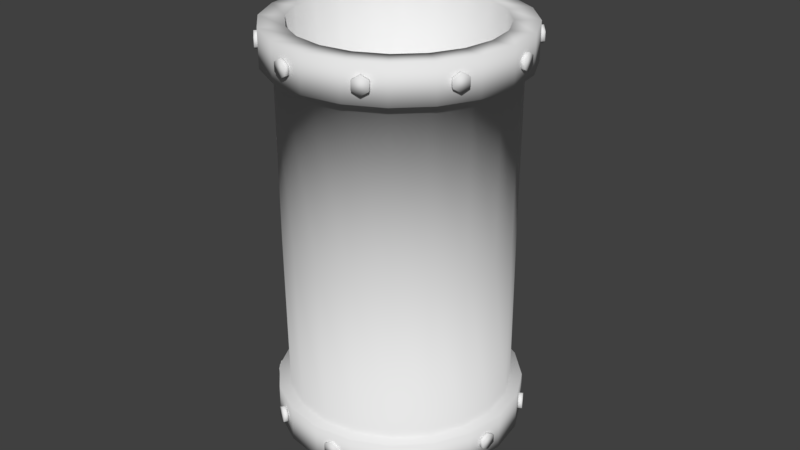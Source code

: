# Source: Pipe2.blend  (saved by Blender 2.78.0; exported with 4.5.12 LTS)
import bpy
from mathutils import Matrix  # noqa: F401  (used for matrix-valued properties, if any)

bpy.ops.wm.read_factory_settings(use_empty=True)
scene = bpy.context.scene
scene.name = 'Scene'

# ---- collections
col_collection_1 = bpy.data.collections.new('Collection 1'); scene.collection.children.link(col_collection_1)

# ---- world
world_world = bpy.data.worlds.new('World'); scene.world = world_world
world_world.color = (0.05088, 0.05088, 0.05088)
world_world.use_sun_shadow = False
world_world.sun_shadow_jitter_overblur = 0.0
world_world.cycles.sampling_method = 'MANUAL'

# ---- meshes
me_circle_000 = bpy.data.meshes.new('Circle.000')
me_circle_000.from_pydata([(5.646, 19.5, 11.73), (11.49, 19.5, 6.102), (6.255, 19.5, 12.98), (9.979, 19.5, 10.38), (1.91, 19.5, 14.3), (-6.924, 19.5, 12.73), (-14.47, 19.5, 1.924), (-12.9, 19.5, -6.91), (-6.435, 19.5, -13.13), (10.37, 19.5, -10.14), (12.97, 19.5, -6.421), (14.29, 19.5, -2.075), (12.72, 19.5, 6.758), (-2.631, 23.78, 14.22), (-13.15, 23.78, 6.269), (-14.47, 23.78, 1.924), (-14.38, 23.78, -2.617), (-12.9, 23.78, -6.91), (-10.16, 23.78, -10.53), (-6.435, 23.78, -13.13), (-2.089, 23.78, -14.45), (2.452, 23.78, -14.37), (10.37, 23.78, -10.14), (-2.388, 19.5, 12.85), (-6.268, 19.5, 11.5), (-11.89, 19.5, 5.66), (-13.09, 19.5, 1.732), (-13.01, 19.5, -2.374), (-11.67, 19.5, -6.254), (-9.193, 19.5, -9.53), (-5.826, 19.5, -11.88), (-1.898, 19.5, -13.07), (2.208, 19.5, -13.0), (9.364, 19.5, -9.179), (-2.631, 19.5, 14.22), (-10.55, 19.5, 9.993), (-13.15, 19.5, 6.269), (-14.38, 19.5, -2.617), (-10.16, 19.5, -10.53), (-2.089, 19.5, -14.45), (2.452, 19.5, -14.37), (6.744, 19.5, -12.88), (14.2, 19.5, 2.466), (9.013, -0.03149, 9.378), (9.013, 19.5, 9.378), (5.646, -0.03149, 11.73), (1.718, -0.03149, 12.92), (1.718, 19.5, 12.92), (6.255, 23.78, 12.98), (9.979, 23.78, 10.38), (1.91, 23.78, 14.3), (-6.924, 23.78, 12.73), (-10.55, 23.78, 9.993), (6.744, 23.78, -12.88), (12.97, 23.78, -6.421), (14.29, 23.78, -2.075), (14.2, 23.78, 2.466), (12.72, 23.78, 6.758), (5.024, 23.77, 10.45), (-2.138, 23.77, 11.44), (-8.519, 23.77, 8.04), (-11.68, 23.77, 1.536), (-10.41, 23.77, -5.584), (-8.206, 23.77, -8.505), (-1.702, 23.77, -11.67), (5.419, 23.77, -10.4), (11.5, 23.77, -1.688), (8.026, 23.77, 8.353), (1.522, 23.77, 11.51), (-5.598, 23.77, 10.25), (-10.61, 23.77, 5.038), (-11.61, 23.77, -2.124), (-5.204, 23.77, -10.6), (1.959, 23.77, -11.6), (8.339, 23.77, -8.192), (10.43, 23.77, -5.19), (11.43, 23.77, 1.973), (10.23, 23.77, 5.433), (5.024, -0.101, 10.45), (8.026, -0.101, 8.353), (1.522, -0.101, 11.51), (-2.138, -0.101, 11.44), (-5.598, -0.101, 10.25), (-8.519, -0.101, 8.04), (-10.61, -0.101, 5.038), (-11.68, -0.101, 1.536), (-11.61, -0.101, -2.124), (-10.41, -0.101, -5.584), (-8.206, -0.101, -8.505), (-5.204, -0.101, -10.6), (-1.702, -0.101, -11.67), (1.959, -0.101, -11.6), (5.419, -0.101, -10.4), (8.339, -0.101, -8.192), (10.43, -0.101, -5.19), (11.5, -0.101, -1.688), (11.43, -0.101, 1.973), (10.23, -0.101, 5.433), (-2.388, -0.03149, 12.85), (-6.268, -0.03149, 11.5), (-9.544, -0.03149, 9.027), (-9.544, 19.5, 9.027), (-11.89, -0.03149, 5.66), (-13.09, -0.03149, 1.732), (-13.01, -0.03149, -2.374), (-11.67, -0.03149, -6.254), (-9.193, -0.03149, -9.53), (-5.826, -0.03149, -11.88), (-1.898, -0.03149, -13.07), (2.208, -0.03149, -13.0), (6.088, -0.03149, -11.65), (6.088, 19.5, -11.65), (9.364, -0.03149, -9.179), (11.71, -0.03149, -5.812), (11.71, 19.5, -5.812), (12.91, -0.03149, -1.884), (12.91, 19.5, -1.884), (12.83, -0.03149, 2.222), (12.83, 19.5, 2.222), (11.49, -0.03149, 6.102), (-13.63, 22.64, -5.019), (-13.34, 22.14, -5.837), (-13.34, 21.14, -5.837), (-13.63, 20.64, -5.019), (-13.92, 21.14, -4.202), (-13.92, 22.14, -4.202), (-13.82, 22.14, -6.004), (-14.11, 22.64, -5.186), (-13.82, 21.14, -6.004), (-14.11, 20.64, -5.186), (-14.39, 21.14, -4.369), (-14.39, 22.14, -4.369), (8.139, 22.64, 11.41), (7.417, 22.14, 11.89), (7.417, 21.14, 11.89), (8.139, 20.64, 11.41), (8.86, 21.14, 10.93), (8.86, 22.14, 10.93), (7.698, 22.14, 12.31), (8.419, 22.64, 11.83), (7.698, 21.14, 12.31), (8.419, 20.64, 11.83), (9.141, 21.14, 11.35), (9.141, 22.14, 11.35), (13.49, 22.64, 4.775), (13.25, 22.14, 5.606), (13.25, 21.14, 5.606), (13.49, 20.64, 4.775), (13.74, 21.14, 3.944), (13.74, 22.14, 3.944), (13.74, 22.14, 5.749), (13.98, 22.64, 4.918), (13.74, 21.14, 5.749), (13.98, 20.64, 4.918), (14.23, 21.14, 4.087), (14.23, 22.14, 4.087), (13.74, 22.64, -4.493), (13.98, 22.14, -3.661), (13.98, 21.14, -3.661), (13.74, 20.64, -4.493), (13.5, 21.14, -5.325), (13.5, 22.14, -5.325), (14.47, 22.14, -3.802), (14.23, 22.64, -4.634), (14.47, 21.14, -3.802), (14.23, 20.64, -4.634), (13.99, 21.14, -5.466), (13.99, 22.14, -5.466), (8.697, 22.64, -11.47), (9.362, 22.14, -10.92), (9.362, 21.14, -10.92), (8.697, 20.64, -11.47), (8.033, 21.14, -12.03), (8.033, 22.14, -12.03), (9.687, 22.14, -11.31), (9.022, 22.64, -11.86), (9.687, 21.14, -11.31), (9.022, 20.64, -11.86), (8.358, 21.14, -12.42), (8.358, 22.14, -12.42), (0.8568, 22.64, -14.34), (1.723, 22.14, -14.32), (1.723, 21.14, -14.32), (0.8568, 20.64, -14.34), (-0.008998, 21.14, -14.37), (-0.008998, 22.14, -14.37), (1.735, 22.14, -14.83), (0.8694, 22.64, -14.85), (1.735, 21.14, -14.83), (0.8694, 20.64, -14.85), (0.003603, 21.14, -14.87), (0.003603, 22.14, -14.87), (-8.233, 22.64, -11.98), (-7.509, 22.14, -12.45), (-7.509, 21.14, -12.45), (-8.233, 20.64, -11.98), (-8.958, 21.14, -11.5), (-8.958, 22.14, -11.5), (-7.787, 22.14, -12.88), (-8.511, 22.64, -12.4), (-7.787, 21.14, -12.88), (-8.511, 20.64, -12.4), (-9.236, 21.14, -11.93), (-9.236, 22.14, -11.93), (-13.79, 22.64, 4.127), (-14.0, 22.14, 3.286), (-14.0, 21.14, 3.286), (-13.79, 20.64, 4.127), (-13.58, 21.14, 4.967), (-13.58, 22.14, 4.967), (-14.49, 22.14, 3.408), (-14.28, 22.64, 4.249), (-14.49, 21.14, 3.408), (-14.28, 20.64, 4.249), (-14.07, 21.14, 5.089), (-14.07, 22.14, 5.089), (-8.841, 22.64, 11.22), (-9.522, 22.14, 10.69), (-9.522, 21.14, 10.69), (-8.841, 20.64, 11.22), (-8.159, 21.14, 11.76), (-8.159, 22.14, 11.76), (-9.835, 22.14, 11.09), (-9.153, 22.64, 11.62), (-9.835, 21.14, 11.09), (-9.153, 20.64, 11.62), (-8.472, 21.14, 12.16), (-8.472, 22.14, 12.16), (-0.402, 22.64, 14.51), (-1.268, 22.14, 14.51), (-1.268, 21.14, 14.51), (-0.402, 20.64, 14.51), (0.464, 21.14, 14.51), (0.464, 22.14, 14.51), (-1.268, 22.14, 15.01), (-0.402, 22.64, 15.01), (-1.268, 21.14, 15.01), (-0.402, 20.64, 15.01), (0.464, 21.14, 15.01), (0.464, 22.14, 15.01), (-11.51, -19.5, -6.085), (-5.663, -19.5, -11.71), (-12.73, -19.5, -6.741), (-9.996, -19.5, -10.36), (-14.22, -19.5, -2.448), (-12.98, -19.5, 6.438), (-2.469, -19.5, 14.39), (6.418, -19.5, 13.15), (12.88, -19.5, 6.927), (10.53, -19.5, -9.976), (6.906, -19.5, -12.71), (2.614, -19.5, -14.2), (-6.272, -19.5, -12.96), (-14.31, -23.78, 2.093), (-6.761, -23.78, 12.9), (-2.469, -23.78, 14.39), (2.072, -23.78, 14.47), (6.418, -23.78, 13.15), (10.14, -23.78, 10.55), (12.88, -23.78, 6.927), (14.37, -23.78, 2.635), (14.45, -23.78, -1.906), (10.53, -23.78, -9.976), (-12.93, -19.5, 1.901), (-11.73, -19.5, 5.829), (-6.105, -19.5, 11.67), (-2.225, -19.5, 13.01), (1.88, -19.5, 13.09), (5.809, -19.5, 11.9), (9.176, -19.5, 9.547), (11.65, -19.5, 6.271), (12.99, -19.5, 2.391), (13.07, -19.5, -1.715), (9.526, -19.5, -9.01), (-14.31, -19.5, 2.093), (-10.38, -19.5, 10.16), (-6.761, -19.5, 12.9), (2.072, -19.5, 14.47), (10.14, -19.5, 10.55), (14.37, -19.5, 2.634), (14.45, -19.5, -1.907), (13.13, -19.5, -6.252), (-1.927, -19.5, -14.29), (-9.03, -19.5, -9.361), (-12.85, -19.5, -2.205), (-12.73, -23.78, -6.741), (-9.996, -23.78, -10.36), (-14.22, -23.78, -2.448), (-12.98, -23.78, 6.438), (-10.38, -23.78, 10.16), (13.13, -23.78, -6.252), (6.906, -23.78, -12.71), (2.614, -23.78, -14.2), (-1.927, -23.78, -14.29), (-6.272, -23.78, -12.96), (-10.25, -23.77, -5.415), (-11.52, -23.77, 1.705), (-8.356, -23.77, 8.209), (-1.976, -23.77, 11.61), (5.187, -23.77, 10.62), (8.189, -23.77, 8.522), (11.59, -23.77, 2.142), (10.6, -23.77, -5.021), (2.121, -23.77, -11.43), (-8.044, -23.77, -8.336), (-11.45, -23.77, -1.955), (-10.45, -23.77, 5.207), (-5.436, -23.77, 10.42), (1.685, -23.77, 11.68), (10.4, -23.77, 5.602), (11.66, -23.77, -1.519), (8.502, -23.77, -8.023), (5.581, -23.77, -10.23), (-1.539, -23.77, -11.5), (-5.042, -23.77, -10.43), (-9.381, -19.5, 9.196), (11.88, -19.5, -5.643), (6.251, -19.5, -11.49), (2.37, -19.5, -12.83), (-1.735, -19.5, -12.91), (4.501, -22.64, 13.81), (5.329, -22.14, 13.56), (5.329, -21.14, 13.56), (4.501, -20.64, 13.81), (3.673, -21.14, 14.06), (3.673, -22.14, 14.06), (5.478, -22.14, 14.04), (4.65, -22.64, 14.3), (5.478, -21.14, 14.04), (4.65, -20.64, 14.3), (3.822, -21.14, 14.55), (3.822, -22.14, 14.55), (-11.09, -22.64, -8.564), (-11.6, -22.14, -7.861), (-11.6, -21.14, -7.861), (-11.09, -20.64, -8.564), (-10.59, -21.14, -9.266), (-10.59, -22.14, -9.266), (-12.01, -22.14, -8.158), (-11.5, -22.64, -8.86), (-12.01, -21.14, -8.158), (-11.5, -20.64, -8.86), (-11.0, -21.14, -9.563), (-11.0, -22.14, -9.563), (-4.262, -22.64, -13.66), (-5.101, -22.14, -13.45), (-5.101, -21.14, -13.45), (-4.262, -20.64, -13.66), (-3.422, -21.14, -13.88), (-3.422, -22.14, -13.88), (-5.226, -22.14, -13.94), (-4.386, -22.64, -14.16), (-5.226, -21.14, -13.94), (-4.386, -20.64, -14.16), (-3.546, -21.14, -14.37), (-3.546, -22.14, -14.37), (5.01, -22.64, -13.56), (4.187, -22.14, -13.83), (4.187, -21.14, -13.83), (5.009, -20.64, -13.56), (5.832, -21.14, -13.29), (5.832, -22.14, -13.29), (4.346, -22.14, -14.31), (5.169, -22.64, -14.04), (4.346, -21.14, -14.31), (5.169, -20.64, -14.04), (5.991, -21.14, -13.77), (5.991, -22.14, -13.77), (11.79, -22.64, -8.257), (11.26, -22.14, -8.942), (11.26, -21.14, -8.942), (11.79, -20.64, -8.257), (12.32, -21.14, -7.572), (12.32, -22.14, -7.572), (11.66, -22.14, -9.252), (12.19, -22.64, -8.567), (11.66, -21.14, -9.253), (12.19, -20.64, -8.567), (12.72, -21.14, -7.882), (12.72, -22.14, -7.882), (14.37, -22.64, -0.3137), (14.38, -22.14, -1.18), (14.38, -21.14, -1.18), (14.37, -20.64, -0.3137), (14.36, -21.14, 0.5522), (14.36, -22.14, 0.5523), (14.88, -22.14, -1.173), (14.87, -22.64, -0.3071), (14.88, -21.14, -1.173), (14.87, -20.64, -0.3071), (14.86, -21.14, 0.5588), (14.86, -22.14, 0.5588), (11.66, -22.64, 8.681), (12.16, -22.14, 7.974), (12.16, -21.14, 7.974), (11.66, -20.64, 8.681), (11.16, -21.14, 9.387), (11.16, -22.14, 9.387), (12.57, -22.14, 8.268), (12.07, -22.64, 8.974), (12.57, -21.14, 8.268), (12.07, -20.64, 8.974), (11.57, -21.14, 9.68), (11.57, -22.14, 9.68), (-4.644, -22.64, 13.63), (-3.812, -22.14, 13.87), (-3.812, -21.14, 13.87), (-4.645, -20.64, 13.63), (-5.477, -21.14, 13.39), (-5.477, -22.14, 13.39), (-3.953, -22.14, 14.35), (-4.785, -22.64, 14.11), (-3.953, -21.14, 14.35), (-4.785, -20.64, 14.11), (-5.617, -21.14, 13.87), (-5.617, -22.14, 13.87), (-11.55, -22.64, 8.411), (-11.04, -22.14, 9.112), (-11.04, -21.14, 9.112), (-11.55, -20.64, 8.41), (-12.06, -21.14, 7.709), (-12.06, -22.14, 7.709), (-11.45, -22.14, 9.409), (-11.96, -22.64, 8.708), (-11.45, -21.14, 9.409), (-11.96, -20.64, 8.708), (-12.47, -21.14, 8.006), (-12.47, -22.14, 8.006), (-14.51, -22.64, -0.146), (-14.54, -22.14, 0.7194), (-14.54, -21.14, 0.7193), (-14.51, -20.64, -0.1461), (-14.48, -21.14, -1.011), (-14.48, -22.14, -1.011), (-15.05, -22.14, 0.7002), (-15.02, -22.64, -0.1652), (-15.05, -21.14, 0.7002), (-15.02, -20.64, -0.1652), (-14.98, -21.14, -1.031), (-14.98, -22.14, -1.031)], [], [(41, 40, 21, 53), (44, 1, 12, 3), (23, 47, 4, 34), (0, 44, 3, 2), (1, 118, 42, 12), (47, 0, 2, 4), (6, 36, 14, 15), (9, 41, 53, 22), (37, 6, 15, 16), (2, 3, 49, 48), (10, 9, 22, 54), (7, 37, 16, 17), (4, 2, 48, 50), (11, 10, 54, 55), (38, 7, 17, 18), (34, 4, 50, 13), (42, 11, 55, 56), (8, 38, 18, 19), (5, 34, 13, 51), (12, 42, 56, 57), (39, 8, 19, 20), (35, 5, 51, 52), (3, 12, 57, 49), (40, 39, 20, 21), (36, 35, 52, 14), (101, 24, 5, 35), (29, 28, 7, 38), (33, 111, 41, 9), (27, 26, 6, 37), (32, 31, 39, 40), (118, 116, 11, 42), (25, 101, 35, 36), (30, 29, 38, 8), (114, 33, 9, 10), (24, 23, 34, 5), (28, 27, 37, 7), (111, 32, 40, 41), (26, 25, 36, 6), (31, 30, 8, 39), (116, 114, 10, 11), (43, 44, 0, 45), (45, 0, 47, 46), (46, 47, 23, 98), (119, 1, 44, 43), (56, 55, 66, 76), (19, 18, 63, 72), (51, 13, 59, 69), (57, 56, 76, 77), (20, 19, 72, 64), (52, 51, 69, 60), (49, 57, 77, 67), (21, 20, 64, 73), (14, 52, 60, 70), (53, 21, 73, 65), (15, 14, 70, 61), (22, 53, 65, 74), (16, 15, 61, 71), (48, 49, 67, 58), (54, 22, 74, 75), (17, 16, 71, 62), (50, 48, 58, 68), (55, 54, 75, 66), (18, 17, 62, 63), (13, 50, 68, 59), (74, 65, 92, 93), (71, 61, 85, 86), (58, 67, 79, 78), (75, 74, 93, 94), (62, 71, 86, 87), (68, 58, 78, 80), (66, 75, 94, 95), (63, 62, 87, 88), (59, 68, 80, 81), (76, 66, 95, 96), (72, 63, 88, 89), (69, 59, 81, 82), (77, 76, 96, 97), (64, 72, 89, 90), (60, 69, 82, 83), (67, 77, 97, 79), (73, 64, 90, 91), (70, 60, 83, 84), (65, 73, 91, 92), (61, 70, 84, 85), (98, 23, 24, 99), (99, 24, 101, 100), (100, 101, 25, 102), (102, 25, 26, 103), (103, 26, 27, 104), (104, 27, 28, 105), (105, 28, 29, 106), (106, 29, 30, 107), (107, 30, 31, 108), (108, 31, 32, 109), (109, 32, 111, 110), (110, 111, 33, 112), (112, 33, 114, 113), (113, 114, 116, 115), (115, 116, 118, 117), (117, 118, 1, 119), (121, 120, 125, 124, 123, 122), (126, 128, 129, 130, 131, 127), (125, 120, 127, 131), (123, 124, 130, 129), (121, 122, 128, 126), (124, 125, 131, 130), (122, 123, 129, 128), (120, 121, 126, 127), (133, 132, 137, 136, 135, 134), (138, 140, 141, 142, 143, 139), (137, 132, 139, 143), (135, 136, 142, 141), (133, 134, 140, 138), (136, 137, 143, 142), (134, 135, 141, 140), (132, 133, 138, 139), (145, 144, 149, 148, 147, 146), (150, 152, 153, 154, 155, 151), (149, 144, 151, 155), (147, 148, 154, 153), (145, 146, 152, 150), (148, 149, 155, 154), (146, 147, 153, 152), (144, 145, 150, 151), (157, 156, 161, 160, 159, 158), (162, 164, 165, 166, 167, 163), (161, 156, 163, 167), (159, 160, 166, 165), (157, 158, 164, 162), (160, 161, 167, 166), (158, 159, 165, 164), (156, 157, 162, 163), (169, 168, 173, 172, 171, 170), (174, 176, 177, 178, 179, 175), (173, 168, 175, 179), (171, 172, 178, 177), (169, 170, 176, 174), (172, 173, 179, 178), (170, 171, 177, 176), (168, 169, 174, 175), (181, 180, 185, 184, 183, 182), (186, 188, 189, 190, 191, 187), (185, 180, 187, 191), (183, 184, 190, 189), (181, 182, 188, 186), (184, 185, 191, 190), (182, 183, 189, 188), (180, 181, 186, 187), (193, 192, 197, 196, 195, 194), (198, 200, 201, 202, 203, 199), (197, 192, 199, 203), (195, 196, 202, 201), (193, 194, 200, 198), (196, 197, 203, 202), (194, 195, 201, 200), (192, 193, 198, 199), (205, 204, 209, 208, 207, 206), (210, 212, 213, 214, 215, 211), (209, 204, 211, 215), (207, 208, 214, 213), (205, 206, 212, 210), (208, 209, 215, 214), (206, 207, 213, 212), (204, 205, 210, 211), (217, 216, 221, 220, 219, 218), (222, 224, 225, 226, 227, 223), (221, 216, 223, 227), (219, 220, 226, 225), (217, 218, 224, 222), (220, 221, 227, 226), (218, 219, 225, 224), (216, 217, 222, 223), (229, 228, 233, 232, 231, 230), (234, 236, 237, 238, 239, 235), (233, 228, 235, 239), (231, 232, 238, 237), (229, 230, 236, 234), (232, 233, 239, 238), (230, 231, 237, 236), (228, 229, 234, 235), (281, 280, 261, 290), (283, 241, 252, 243), (263, 284, 244, 274), (240, 283, 243, 242), (241, 319, 282, 252), (284, 240, 242, 244), (246, 276, 254, 255), (249, 281, 290, 262), (277, 246, 255, 256), (242, 243, 286, 285), (250, 249, 262, 291), (247, 277, 256, 257), (244, 242, 285, 287), (251, 250, 291, 292), (278, 247, 257, 258), (274, 244, 287, 253), (282, 251, 292, 293), (248, 278, 258, 259), (245, 274, 253, 288), (252, 282, 293, 294), (279, 248, 259, 260), (275, 245, 288, 289), (243, 252, 294, 286), (280, 279, 260, 261), (276, 275, 289, 254), (315, 264, 245, 275), (269, 268, 247, 278), (273, 316, 281, 249), (267, 266, 246, 277), (272, 271, 279, 280), (319, 318, 251, 282), (265, 315, 275, 276), (270, 269, 278, 248), (317, 273, 249, 250), (264, 263, 274, 245), (268, 267, 277, 247), (316, 272, 280, 281), (266, 265, 276, 246), (271, 270, 248, 279), (318, 317, 250, 251), (106, 283, 240, 105), (105, 240, 284, 104), (104, 284, 263, 103), (107, 241, 283, 106), (293, 292, 303, 313), (259, 258, 300, 309), (288, 253, 296, 306), (294, 293, 313, 314), (260, 259, 309, 301), (289, 288, 306, 297), (286, 294, 314, 304), (261, 260, 301, 310), (254, 289, 297, 307), (290, 261, 310, 302), (255, 254, 307, 298), (262, 290, 302, 311), (256, 255, 298, 308), (285, 286, 304, 295), (291, 262, 311, 312), (257, 256, 308, 299), (287, 285, 295, 305), (292, 291, 312, 303), (258, 257, 299, 300), (253, 287, 305, 296), (311, 302, 94, 93), (308, 298, 81, 80), (295, 304, 88, 87), (312, 311, 93, 92), (299, 308, 80, 78), (305, 295, 87, 86), (303, 312, 92, 91), (300, 299, 78, 79), (296, 305, 86, 85), (313, 303, 91, 90), (309, 300, 79, 97), (306, 296, 85, 84), (314, 313, 90, 89), (301, 309, 97, 96), (297, 306, 84, 83), (304, 314, 89, 88), (310, 301, 96, 95), (307, 297, 83, 82), (302, 310, 95, 94), (298, 307, 82, 81), (103, 263, 264, 102), (102, 264, 315, 100), (100, 315, 265, 99), (99, 265, 266, 98), (98, 266, 267, 46), (46, 267, 268, 45), (45, 268, 269, 43), (43, 269, 270, 119), (119, 270, 271, 117), (117, 271, 272, 115), (115, 272, 316, 113), (113, 316, 273, 112), (112, 273, 317, 110), (110, 317, 318, 109), (109, 318, 319, 108), (108, 319, 241, 107), (321, 320, 325, 324, 323, 322), (326, 328, 329, 330, 331, 327), (325, 320, 327, 331), (323, 324, 330, 329), (321, 322, 328, 326), (324, 325, 331, 330), (322, 323, 329, 328), (320, 321, 326, 327), (333, 332, 337, 336, 335, 334), (338, 340, 341, 342, 343, 339), (337, 332, 339, 343), (335, 336, 342, 341), (333, 334, 340, 338), (336, 337, 343, 342), (334, 335, 341, 340), (332, 333, 338, 339), (345, 344, 349, 348, 347, 346), (350, 352, 353, 354, 355, 351), (349, 344, 351, 355), (347, 348, 354, 353), (345, 346, 352, 350), (348, 349, 355, 354), (346, 347, 353, 352), (344, 345, 350, 351), (357, 356, 361, 360, 359, 358), (362, 364, 365, 366, 367, 363), (361, 356, 363, 367), (359, 360, 366, 365), (357, 358, 364, 362), (360, 361, 367, 366), (358, 359, 365, 364), (356, 357, 362, 363), (369, 368, 373, 372, 371, 370), (374, 376, 377, 378, 379, 375), (373, 368, 375, 379), (371, 372, 378, 377), (369, 370, 376, 374), (372, 373, 379, 378), (370, 371, 377, 376), (368, 369, 374, 375), (381, 380, 385, 384, 383, 382), (386, 388, 389, 390, 391, 387), (385, 380, 387, 391), (383, 384, 390, 389), (381, 382, 388, 386), (384, 385, 391, 390), (382, 383, 389, 388), (380, 381, 386, 387), (393, 392, 397, 396, 395, 394), (398, 400, 401, 402, 403, 399), (397, 392, 399, 403), (395, 396, 402, 401), (393, 394, 400, 398), (396, 397, 403, 402), (394, 395, 401, 400), (392, 393, 398, 399), (405, 404, 409, 408, 407, 406), (410, 412, 413, 414, 415, 411), (409, 404, 411, 415), (407, 408, 414, 413), (405, 406, 412, 410), (408, 409, 415, 414), (406, 407, 413, 412), (404, 405, 410, 411), (417, 416, 421, 420, 419, 418), (422, 424, 425, 426, 427, 423), (421, 416, 423, 427), (419, 420, 426, 425), (417, 418, 424, 422), (420, 421, 427, 426), (418, 419, 425, 424), (416, 417, 422, 423), (429, 428, 433, 432, 431, 430), (434, 436, 437, 438, 439, 435), (433, 428, 435, 439), (431, 432, 438, 437), (429, 430, 436, 434), (432, 433, 439, 438), (430, 431, 437, 436), (428, 429, 434, 435)])
me_circle_000.polygons.foreach_set('use_smooth', [True] * 360)
_ca = me_circle_000.color_attributes.new('Col', 'BYTE_COLOR', 'CORNER')
_ca.data.foreach_set('color', [0.2159, 0.01444, 0.01096, 1.0, 0.2159, 0.01444, 0.01096, 1.0, 0.2159, 0.01444, 0.01096, 1.0, 0.2159, 0.01444, 0.01096, 1.0, 0.2159, 0.01444, 0.01096, 1.0, 0.2159, 0.01444, 0.01096, 1.0, 0.2159, 0.01444, 0.01096, 1.0, 0.2159, 0.01444, 0.01096, 1.0, 0.2159, 0.01444, 0.01096, 1.0, 0.2159, 0.01444, 0.01096, 1.0, 0.2159, 0.01444, 0.01096, 1.0, 0.2159, 0.01444, 0.01096, 1.0, 0.2159, 0.01444, 0.01096, 1.0, 0.2159, 0.01444, 0.01096, 1.0, 0.2159, 0.01444, 0.01096, 1.0, 0.2159, 0.01444, 0.01096, 1.0, 0.2159, 0.01444, 0.01096, 1.0, 0.2159, 0.01444, 0.01096, 1.0, 0.2159, 0.01444, 0.01096, 1.0, 0.2159, 0.01444, 0.01096, 1.0, 0.2159, 0.01444, 0.01096, 1.0, 0.2159, 0.01444, 0.01096, 1.0, 0.2159, 0.01444, 0.01096, 1.0, 0.2159, 0.01444, 0.01096, 1.0, 0.2159, 0.01444, 0.01096, 1.0, 0.2159, 0.01444, 0.01096, 1.0, 0.2159, 0.01444, 0.01096, 1.0, 0.2159, 0.01444, 0.01096, 1.0, 0.2159, 0.01444, 0.01096, 1.0, 0.2159, 0.01444, 0.01096, 1.0, 0.2159, 0.01444, 0.01096, 1.0, 0.2159, 0.01444, 0.01096, 1.0, 0.2159, 0.01444, 0.01096, 1.0, 0.2159, 0.01444, 0.01096, 1.0, 0.2159, 0.01444, 0.01096, 1.0, 0.2159, 0.01444, 0.01096, 1.0, 0.2159, 0.01444, 0.01096, 1.0, 0.2159, 0.01444, 0.01096, 1.0, 0.2159, 0.01444, 0.01096, 1.0, 0.2159, 0.01444, 0.01096, 1.0, 0.2159, 0.01444, 0.01096, 1.0, 0.2159, 0.01444, 0.01096, 1.0, 0.2159, 0.01444, 0.01096, 1.0, 0.2159, 0.01444, 0.01096, 1.0, 0.2159, 0.01444, 0.01096, 1.0, 0.2159, 0.01444, 0.01096, 1.0, 0.2159, 0.01444, 0.01096, 1.0, 0.2159, 0.01444, 0.01096, 1.0, 0.2159, 0.01444, 0.01096, 1.0, 0.2159, 0.01444, 0.01096, 1.0, 0.2159, 0.01444, 0.01096, 1.0, 0.2159, 0.01444, 0.01096, 1.0, 0.2159, 0.01444, 0.01096, 1.0, 0.2159, 0.01444, 0.01096, 1.0, 0.2159, 0.01444, 0.01096, 1.0, 0.2159, 0.01444, 0.01096, 1.0, 0.2159, 0.01444, 0.01096, 1.0, 0.2159, 0.01444, 0.01096, 1.0, 0.2159, 0.01444, 0.01096, 1.0, 0.2159, 0.01444, 0.01096, 1.0, 0.2159, 0.01444, 0.01096, 1.0, 0.2159, 0.01444, 0.01096, 1.0, 0.2159, 0.01444, 0.01096, 1.0, 0.2159, 0.01444, 0.01096, 1.0, 0.2159, 0.01444, 0.01096, 1.0, 0.2159, 0.01444, 0.01096, 1.0, 0.2159, 0.01444, 0.01096, 1.0, 0.2159, 0.01444, 0.01096, 1.0, 0.2159, 0.01444, 0.01096, 1.0, 0.2159, 0.01444, 0.01096, 1.0, 0.2159, 0.01444, 0.01096, 1.0, 0.2159, 0.01444, 0.01096, 1.0, 0.2159, 0.01444, 0.01096, 1.0, 0.2159, 0.01444, 0.01096, 1.0, 0.2159, 0.01444, 0.01096, 1.0, 0.2159, 0.01444, 0.01096, 1.0, 0.2159, 0.01444, 0.01096, 1.0, 0.2159, 0.01444, 0.01096, 1.0, 0.2159, 0.01444, 0.01096, 1.0, 0.2159, 0.01444, 0.01096, 1.0, 0.2159, 0.01444, 0.01096, 1.0, 0.2159, 0.01444, 0.01096, 1.0, 0.2159, 0.01444, 0.01096, 1.0, 0.2159, 0.01444, 0.01096, 1.0, 0.2159, 0.01444, 0.01096, 1.0, 0.2159, 0.01444, 0.01096, 1.0, 0.2159, 0.01444, 0.01096, 1.0, 0.2159, 0.01444, 0.01096, 1.0, 0.2159, 0.01444, 0.01096, 1.0, 0.2159, 0.01444, 0.01096, 1.0, 0.2159, 0.01444, 0.01096, 1.0, 0.2159, 0.01444, 0.01096, 1.0, 0.2086, 0.01521, 0.01229, 1.0, 0.2159, 0.01444, 0.01096, 1.0, 0.2159, 0.01444, 0.01096, 1.0, 0.2159, 0.01444, 0.01096, 1.0, 0.2159, 0.01444, 0.01096, 1.0, 0.2159, 0.01444, 0.01096, 1.0, 0.2159, 0.01444, 0.01096, 1.0, 0.2159, 0.01444, 0.01096, 1.0, 0.2159, 0.01444, 0.01096, 1.0, 0.2159, 0.01444, 0.01096, 1.0, 0.2159, 0.01444, 0.01096, 1.0, 0.2159, 0.01444, 0.01096, 1.0, 0.2159, 0.01444, 0.01096, 1.0, 0.2159, 0.01444, 0.01096, 1.0, 0.2159, 0.01444, 0.01096, 1.0, 0.2159, 0.01444, 0.01096, 1.0, 0.2159, 0.01444, 0.01096, 1.0, 0.2159, 0.01444, 0.01096, 1.0, 0.2159, 0.01444, 0.01096, 1.0, 0.2159, 0.01444, 0.01096, 1.0, 0.2159, 0.01444, 0.01096, 1.0, 0.2159, 0.01444, 0.01096, 1.0, 0.2159, 0.01444, 0.01096, 1.0, 0.2159, 0.01444, 0.01096, 1.0, 0.2159, 0.01444, 0.01096, 1.0, 0.2159, 0.01444, 0.01096, 1.0, 0.2159, 0.01444, 0.01096, 1.0, 0.2159, 0.01444, 0.01096, 1.0, 0.2159, 0.01444, 0.01096, 1.0, 0.2159, 0.01444, 0.01096, 1.0, 0.2159, 0.01444, 0.01096, 1.0, 0.2159, 0.01444, 0.01096, 1.0, 0.2159, 0.01444, 0.01096, 1.0, 0.2159, 0.01444, 0.01096, 1.0, 0.2159, 0.01444, 0.01096, 1.0, 0.2159, 0.01444, 0.01096, 1.0, 0.2159, 0.01444, 0.01096, 1.0, 0.2159, 0.01444, 0.01096, 1.0, 0.2159, 0.01444, 0.01096, 1.0, 0.2159, 0.01444, 0.01096, 1.0, 0.2159, 0.01444, 0.01096, 1.0, 0.2159, 0.01444, 0.01096, 1.0, 0.2159, 0.01444, 0.01096, 1.0, 0.2159, 0.01444, 0.01096, 1.0, 0.2159, 0.01444, 0.01096, 1.0, 0.2159, 0.01444, 0.01096, 1.0, 0.2159, 0.01444, 0.01096, 1.0, 0.2159, 0.01444, 0.01096, 1.0, 0.2159, 0.01444, 0.01096, 1.0, 0.2159, 0.01444, 0.01096, 1.0, 0.2159, 0.01444, 0.01096, 1.0, 0.2159, 0.01444, 0.01096, 1.0, 0.2159, 0.01444, 0.01096, 1.0, 0.2159, 0.01444, 0.01096, 1.0, 0.2159, 0.01444, 0.01096, 1.0, 0.2159, 0.01444, 0.01096, 1.0, 0.2159, 0.01444, 0.01096, 1.0, 0.2159, 0.01444, 0.01096, 1.0, 0.2159, 0.01444, 0.01096, 1.0, 0.2159, 0.01444, 0.01096, 1.0, 0.2159, 0.01444, 0.01096, 1.0, 0.2159, 0.01444, 0.01096, 1.0, 0.2159, 0.01444, 0.01096, 1.0, 0.2159, 0.01444, 0.01096, 1.0, 0.2159, 0.01444, 0.01096, 1.0, 0.2159, 0.01444, 0.01096, 1.0, 0.2159, 0.01444, 0.01096, 1.0, 0.2159, 0.01444, 0.01096, 1.0, 0.1022, 0.1095, 0.1329, 1.0, 0.1022, 0.1095, 0.1329, 1.0, 0.1022, 0.1095, 0.1329, 1.0, 0.1022, 0.1095, 0.1329, 1.0, 0.1022, 0.1095, 0.1329, 1.0, 0.1022, 0.1095, 0.1329, 1.0, 0.1022, 0.1095, 0.1329, 1.0, 0.1022, 0.1095, 0.1329, 1.0, 0.1022, 0.1095, 0.1329, 1.0, 0.1022, 0.1095, 0.1329, 1.0, 0.1022, 0.1095, 0.1329, 1.0, 0.1022, 0.1095, 0.1329, 1.0, 0.1022, 0.1095, 0.1329, 1.0, 0.1022, 0.1095, 0.1329, 1.0, 0.1022, 0.1095, 0.1329, 1.0, 0.1022, 0.1095, 0.1329, 1.0, 0.06125, 0.06663, 0.08866, 1.0, 0.06125, 0.06663, 0.08866, 1.0, 0.06125, 0.06663, 0.08866, 1.0, 0.06125, 0.06663, 0.08866, 1.0, 0.06125, 0.06663, 0.08866, 1.0, 0.06125, 0.06663, 0.08866, 1.0, 0.06125, 0.06663, 0.08866, 1.0, 0.06125, 0.06663, 0.08866, 1.0, 0.06125, 0.06663, 0.08866, 1.0, 0.06125, 0.06663, 0.08866, 1.0, 0.06125, 0.06663, 0.08866, 1.0, 0.06125, 0.06663, 0.08866, 1.0, 0.06125, 0.06663, 0.08866, 1.0, 0.06125, 0.06663, 0.08866, 1.0, 0.06125, 0.06663, 0.08866, 1.0, 0.06125, 0.06663, 0.08866, 1.0, 0.06125, 0.06663, 0.08866, 1.0, 0.06125, 0.06663, 0.08866, 1.0, 0.06125, 0.06663, 0.08866, 1.0, 0.06125, 0.06663, 0.08866, 1.0, 0.06125, 0.06663, 0.08866, 1.0, 0.06125, 0.06663, 0.08866, 1.0, 0.06125, 0.06663, 0.08866, 1.0, 0.06125, 0.06663, 0.08866, 1.0, 0.06125, 0.06663, 0.08866, 1.0, 0.06125, 0.06663, 0.08866, 1.0, 0.06125, 0.06663, 0.08866, 1.0, 0.06125, 0.06663, 0.08866, 1.0, 0.06125, 0.06663, 0.08866, 1.0, 0.06125, 0.06663, 0.08866, 1.0, 0.06125, 0.06663, 0.08866, 1.0, 0.06125, 0.06663, 0.08866, 1.0, 0.06125, 0.06663, 0.08866, 1.0, 0.06125, 0.06663, 0.08866, 1.0, 0.06125, 0.06663, 0.08866, 1.0, 0.06125, 0.06663, 0.08866, 1.0, 0.06125, 0.06663, 0.08866, 1.0, 0.06125, 0.06663, 0.08866, 1.0, 0.06125, 0.06663, 0.08866, 1.0, 0.06125, 0.06663, 0.08866, 1.0, 0.06125, 0.06663, 0.08866, 1.0, 0.06125, 0.06663, 0.08866, 1.0, 0.06125, 0.06663, 0.08866, 1.0, 0.06125, 0.06663, 0.08866, 1.0, 0.06125, 0.06663, 0.08866, 1.0, 0.06125, 0.06663, 0.08866, 1.0, 0.06125, 0.06663, 0.08866, 1.0, 0.06125, 0.06663, 0.08866, 1.0, 0.06125, 0.06663, 0.08866, 1.0, 0.06125, 0.06663, 0.08866, 1.0, 0.06125, 0.06663, 0.08866, 1.0, 0.06125, 0.06663, 0.08866, 1.0, 0.06125, 0.06663, 0.08866, 1.0, 0.06125, 0.06663, 0.08866, 1.0, 0.06125, 0.06663, 0.08866, 1.0, 0.06125, 0.06663, 0.08866, 1.0, 0.06125, 0.06663, 0.08866, 1.0, 0.06125, 0.06663, 0.08866, 1.0, 0.06125, 0.06663, 0.08866, 1.0, 0.06125, 0.06663, 0.08866, 1.0, 0.06125, 0.06663, 0.08866, 1.0, 0.06125, 0.06663, 0.08866, 1.0, 0.06125, 0.06663, 0.08866, 1.0, 0.06125, 0.06663, 0.08866, 1.0, 0.06125, 0.06663, 0.08866, 1.0, 0.06125, 0.06663, 0.08866, 1.0, 0.06125, 0.06663, 0.08866, 1.0, 0.06125, 0.06663, 0.08866, 1.0, 0.06125, 0.06663, 0.08866, 1.0, 0.06125, 0.06663, 0.08866, 1.0, 0.06125, 0.06663, 0.08866, 1.0, 0.06125, 0.06663, 0.08866, 1.0, 0.06125, 0.06663, 0.08866, 1.0, 0.06125, 0.06663, 0.08866, 1.0, 0.06125, 0.06663, 0.08866, 1.0, 0.06125, 0.06663, 0.08866, 1.0, 0.06125, 0.06663, 0.08866, 1.0, 0.06125, 0.06663, 0.08866, 1.0, 0.06125, 0.06663, 0.08866, 1.0, 0.06125, 0.06663, 0.08866, 1.0, 0.2542, 0.2705, 0.3325, 1.0, 0.2542, 0.2705, 0.3325, 1.0, 0.2542, 0.2705, 0.3325, 1.0, 0.2542, 0.2705, 0.3325, 1.0, 0.2542, 0.2705, 0.3325, 1.0, 0.2542, 0.2705, 0.3325, 1.0, 0.2542, 0.2705, 0.3325, 1.0, 0.2542, 0.2705, 0.3325, 1.0, 0.2542, 0.2705, 0.3325, 1.0, 0.2542, 0.2705, 0.3325, 1.0, 0.2542, 0.2705, 0.3325, 1.0, 0.2542, 0.2705, 0.3325, 1.0, 0.2542, 0.2705, 0.3325, 1.0, 0.2542, 0.2705, 0.3325, 1.0, 0.2542, 0.2705, 0.3325, 1.0, 0.2542, 0.2705, 0.3325, 1.0, 0.2542, 0.2705, 0.3325, 1.0, 0.2542, 0.2705, 0.3325, 1.0, 0.2542, 0.2705, 0.3325, 1.0, 0.2542, 0.2705, 0.3325, 1.0, 0.2542, 0.2705, 0.3325, 1.0, 0.2542, 0.2705, 0.3325, 1.0, 0.2542, 0.2705, 0.3325, 1.0, 0.2542, 0.2705, 0.3325, 1.0, 0.2542, 0.2705, 0.3325, 1.0, 0.2542, 0.2705, 0.3325, 1.0, 0.2542, 0.2705, 0.3325, 1.0, 0.2542, 0.2705, 0.3325, 1.0, 0.2542, 0.2705, 0.3325, 1.0, 0.2542, 0.2705, 0.3325, 1.0, 0.2542, 0.2705, 0.3325, 1.0, 0.2542, 0.2705, 0.3325, 1.0, 0.2542, 0.2705, 0.3325, 1.0, 0.2542, 0.2705, 0.3325, 1.0, 0.2542, 0.2705, 0.3325, 1.0, 0.2542, 0.2705, 0.3325, 1.0, 0.2542, 0.2705, 0.3325, 1.0, 0.2542, 0.2705, 0.3325, 1.0, 0.2542, 0.2705, 0.3325, 1.0, 0.2542, 0.2705, 0.3325, 1.0, 0.2542, 0.2705, 0.3325, 1.0, 0.2542, 0.2705, 0.3325, 1.0, 0.2542, 0.2705, 0.3325, 1.0, 0.2542, 0.2705, 0.3325, 1.0, 0.2542, 0.2705, 0.3325, 1.0, 0.2542, 0.2705, 0.3325, 1.0, 0.2542, 0.2705, 0.3325, 1.0, 0.2542, 0.2705, 0.3325, 1.0, 0.2542, 0.2705, 0.3325, 1.0, 0.2542, 0.2705, 0.3325, 1.0, 0.2542, 0.2705, 0.3325, 1.0, 0.2542, 0.2705, 0.3325, 1.0, 0.2542, 0.2705, 0.3325, 1.0, 0.2542, 0.2705, 0.3325, 1.0, 0.2542, 0.2705, 0.3325, 1.0, 0.2542, 0.2705, 0.3325, 1.0, 0.2542, 0.2705, 0.3325, 1.0, 0.2542, 0.2705, 0.3325, 1.0, 0.2542, 0.2705, 0.3325, 1.0, 0.2542, 0.2705, 0.3325, 1.0, 0.2542, 0.2705, 0.3325, 1.0, 0.2542, 0.2705, 0.3325, 1.0, 0.2542, 0.2705, 0.3325, 1.0, 0.2542, 0.2705, 0.3325, 1.0, 0.2542, 0.2705, 0.3325, 1.0, 0.2542, 0.2705, 0.3325, 1.0, 0.2542, 0.2705, 0.3325, 1.0, 0.2542, 0.2705, 0.3325, 1.0, 0.2542, 0.2705, 0.3325, 1.0, 0.2542, 0.2705, 0.3325, 1.0, 0.2542, 0.2705, 0.3325, 1.0, 0.2542, 0.2705, 0.3325, 1.0, 0.2542, 0.2705, 0.3325, 1.0, 0.2542, 0.2705, 0.3325, 1.0, 0.2542, 0.2705, 0.3325, 1.0, 0.2542, 0.2705, 0.3325, 1.0, 0.2542, 0.2705, 0.3325, 1.0, 0.2542, 0.2705, 0.3325, 1.0, 0.2542, 0.2705, 0.3325, 1.0, 0.2542, 0.2705, 0.3325, 1.0, 0.1022, 0.1095, 0.1329, 1.0, 0.1022, 0.1095, 0.1329, 1.0, 0.1022, 0.1095, 0.1329, 1.0, 0.1022, 0.1095, 0.1329, 1.0, 0.1022, 0.1095, 0.1329, 1.0, 0.1022, 0.1095, 0.1329, 1.0, 0.1022, 0.1095, 0.1329, 1.0, 0.1022, 0.1095, 0.1329, 1.0, 0.1022, 0.1095, 0.1329, 1.0, 0.1022, 0.1095, 0.1329, 1.0, 0.1022, 0.1095, 0.1329, 1.0, 0.1022, 0.1095, 0.1329, 1.0, 0.1022, 0.1095, 0.1329, 1.0, 0.1022, 0.1095, 0.1329, 1.0, 0.1022, 0.1095, 0.1329, 1.0, 0.1022, 0.1095, 0.1329, 1.0, 0.1022, 0.1095, 0.1329, 1.0, 0.1022, 0.1095, 0.1329, 1.0, 0.1022, 0.1095, 0.1329, 1.0, 0.1022, 0.1095, 0.1329, 1.0, 0.1022, 0.1095, 0.1329, 1.0, 0.1022, 0.1095, 0.1329, 1.0, 0.1022, 0.1095, 0.1329, 1.0, 0.1022, 0.1095, 0.1329, 1.0, 0.1022, 0.1095, 0.1329, 1.0, 0.1022, 0.1095, 0.1329, 1.0, 0.1022, 0.1095, 0.1329, 1.0, 0.1022, 0.1095, 0.1329, 1.0, 0.1022, 0.1095, 0.1329, 1.0, 0.1022, 0.1095, 0.1329, 1.0, 0.1022, 0.1095, 0.1329, 1.0, 0.1022, 0.1095, 0.1329, 1.0, 0.1022, 0.1095, 0.1329, 1.0, 0.1022, 0.1095, 0.1329, 1.0, 0.1022, 0.1095, 0.1329, 1.0, 0.1022, 0.1095, 0.1329, 1.0, 0.1022, 0.1095, 0.1329, 1.0, 0.1022, 0.1095, 0.1329, 1.0, 0.1022, 0.1095, 0.1329, 1.0, 0.1022, 0.1095, 0.1329, 1.0, 0.1022, 0.1095, 0.1329, 1.0, 0.1022, 0.1095, 0.1329, 1.0, 0.1022, 0.1095, 0.1329, 1.0, 0.1022, 0.1095, 0.1329, 1.0, 0.1022, 0.1095, 0.1329, 1.0, 0.1022, 0.1095, 0.1329, 1.0, 0.1022, 0.1095, 0.1329, 1.0, 0.1022, 0.1095, 0.1329, 1.0, 0.1022, 0.1095, 0.1329, 1.0, 0.1022, 0.1095, 0.1329, 1.0, 0.1022, 0.1095, 0.1329, 1.0, 0.1022, 0.1095, 0.1329, 1.0, 0.1022, 0.1095, 0.1329, 1.0, 0.1022, 0.1095, 0.1329, 1.0, 0.1022, 0.1095, 0.1329, 1.0, 0.1022, 0.1095, 0.1329, 1.0, 0.1022, 0.1095, 0.1329, 1.0, 0.1022, 0.1095, 0.1329, 1.0, 0.1022, 0.1095, 0.1329, 1.0, 0.1022, 0.1095, 0.1329, 1.0, 0.1022, 0.1095, 0.1329, 1.0, 0.1022, 0.1095, 0.1329, 1.0, 0.1022, 0.1095, 0.1329, 1.0, 0.1022, 0.1095, 0.1329, 1.0, 0.2346, 0.2623, 0.3564, 1.0, 0.2346, 0.2623, 0.3564, 1.0, 0.2346, 0.2623, 0.3564, 1.0, 0.2346, 0.2623, 0.3564, 1.0, 0.2346, 0.2623, 0.3564, 1.0, 0.2346, 0.2623, 0.3564, 1.0, 0.2346, 0.2623, 0.3564, 1.0, 0.2346, 0.2623, 0.3564, 1.0, 0.2346, 0.2623, 0.3564, 1.0, 0.2346, 0.2623, 0.3564, 1.0, 0.2346, 0.2623, 0.3564, 1.0, 0.2346, 0.2623, 0.3564, 1.0, 0.2346, 0.2623, 0.3564, 1.0, 0.2346, 0.2623, 0.3564, 1.0, 0.2346, 0.2623, 0.3564, 1.0, 0.2346, 0.2623, 0.3564, 1.0, 0.2346, 0.2623, 0.3564, 1.0, 0.2346, 0.2623, 0.3564, 1.0, 0.2346, 0.2623, 0.3564, 1.0, 0.2346, 0.2623, 0.3564, 1.0, 0.2346, 0.2623, 0.3564, 1.0, 0.2346, 0.2623, 0.3564, 1.0, 0.2346, 0.2623, 0.3564, 1.0, 0.2346, 0.2623, 0.3564, 1.0, 0.2346, 0.2623, 0.3564, 1.0, 0.2346, 0.2623, 0.3564, 1.0, 0.2346, 0.2623, 0.3564, 1.0, 0.2346, 0.2623, 0.3564, 1.0, 0.2346, 0.2623, 0.3564, 1.0, 0.2346, 0.2623, 0.3564, 1.0, 0.2346, 0.2623, 0.3564, 1.0, 0.2346, 0.2623, 0.3564, 1.0, 0.2346, 0.2623, 0.3564, 1.0, 0.2346, 0.2623, 0.3564, 1.0, 0.2346, 0.2623, 0.3564, 1.0, 0.2346, 0.2623, 0.3564, 1.0, 0.2346, 0.2623, 0.3564, 1.0, 0.2346, 0.2623, 0.3564, 1.0, 0.2346, 0.2623, 0.3564, 1.0, 0.2346, 0.2623, 0.3564, 1.0, 0.2346, 0.2623, 0.3564, 1.0, 0.2346, 0.2623, 0.3564, 1.0, 0.2346, 0.2623, 0.3564, 1.0, 0.2346, 0.2623, 0.3564, 1.0, 0.2346, 0.2623, 0.3564, 1.0, 0.2346, 0.2623, 0.3564, 1.0, 0.2346, 0.2623, 0.3564, 1.0, 0.2346, 0.2623, 0.3564, 1.0, 0.2346, 0.2623, 0.3564, 1.0, 0.2346, 0.2623, 0.3564, 1.0, 0.2346, 0.2623, 0.3564, 1.0, 0.2346, 0.2623, 0.3564, 1.0, 0.2346, 0.2623, 0.3564, 1.0, 0.2346, 0.2623, 0.3564, 1.0, 0.2346, 0.2623, 0.3564, 1.0, 0.2346, 0.2623, 0.3564, 1.0, 0.2346, 0.2623, 0.3564, 1.0, 0.2346, 0.2623, 0.3564, 1.0, 0.2346, 0.2623, 0.3564, 1.0, 0.2346, 0.2623, 0.3564, 1.0, 0.2346, 0.2623, 0.3564, 1.0, 0.2346, 0.2623, 0.3564, 1.0, 0.2346, 0.2623, 0.3564, 1.0, 0.2346, 0.2623, 0.3564, 1.0, 0.2346, 0.2623, 0.3564, 1.0, 0.2346, 0.2623, 0.3564, 1.0, 0.2346, 0.2623, 0.3564, 1.0, 0.2346, 0.2623, 0.3564, 1.0, 0.2346, 0.2623, 0.3564, 1.0, 0.2346, 0.2623, 0.3564, 1.0, 0.2346, 0.2623, 0.3564, 1.0, 0.2346, 0.2623, 0.3564, 1.0, 0.2346, 0.2623, 0.3564, 1.0, 0.2346, 0.2623, 0.3564, 1.0, 0.2346, 0.2623, 0.3564, 1.0, 0.2346, 0.2623, 0.3564, 1.0, 0.2346, 0.2623, 0.3564, 1.0, 0.2346, 0.2623, 0.3564, 1.0, 0.2346, 0.2623, 0.3564, 1.0, 0.2346, 0.2623, 0.3564, 1.0, 0.2346, 0.2623, 0.3564, 1.0, 0.2346, 0.2623, 0.3564, 1.0, 0.2346, 0.2623, 0.3564, 1.0, 0.2346, 0.2623, 0.3564, 1.0, 0.2346, 0.2623, 0.3564, 1.0, 0.2346, 0.2623, 0.3564, 1.0, 0.2346, 0.2623, 0.3564, 1.0, 0.2346, 0.2623, 0.3564, 1.0, 0.2346, 0.2623, 0.3564, 1.0, 0.2346, 0.2623, 0.3564, 1.0, 0.2346, 0.2623, 0.3564, 1.0, 0.2346, 0.2623, 0.3564, 1.0, 0.2346, 0.2623, 0.3564, 1.0, 0.2346, 0.2623, 0.3564, 1.0, 0.2346, 0.2623, 0.3564, 1.0, 0.2346, 0.2623, 0.3564, 1.0, 0.2346, 0.2623, 0.3564, 1.0, 0.2346, 0.2623, 0.3564, 1.0, 0.2346, 0.2623, 0.3564, 1.0, 0.2346, 0.2623, 0.3564, 1.0, 0.2346, 0.2623, 0.3564, 1.0, 0.2346, 0.2623, 0.3564, 1.0, 0.2346, 0.2623, 0.3564, 1.0, 0.2346, 0.2623, 0.3564, 1.0, 0.2346, 0.2623, 0.3564, 1.0, 0.2346, 0.2623, 0.3564, 1.0, 0.2346, 0.2623, 0.3564, 1.0, 0.2346, 0.2623, 0.3564, 1.0, 0.2346, 0.2623, 0.3564, 1.0, 0.2346, 0.2623, 0.3564, 1.0, 0.2346, 0.2623, 0.3564, 1.0, 0.2346, 0.2623, 0.3564, 1.0, 0.2346, 0.2623, 0.3564, 1.0, 0.2346, 0.2623, 0.3564, 1.0, 0.2346, 0.2623, 0.3564, 1.0, 0.2346, 0.2623, 0.3564, 1.0, 0.2346, 0.2623, 0.3564, 1.0, 0.2346, 0.2623, 0.3564, 1.0, 0.2346, 0.2623, 0.3564, 1.0, 0.2346, 0.2623, 0.3564, 1.0, 0.2346, 0.2623, 0.3564, 1.0, 0.2346, 0.2623, 0.3564, 1.0, 0.2346, 0.2623, 0.3564, 1.0, 0.2346, 0.2623, 0.3564, 1.0, 0.2346, 0.2623, 0.3564, 1.0, 0.2346, 0.2623, 0.3564, 1.0, 0.2346, 0.2623, 0.3564, 1.0, 0.2346, 0.2623, 0.3564, 1.0, 0.2346, 0.2623, 0.3564, 1.0, 0.2346, 0.2623, 0.3564, 1.0, 0.2346, 0.2623, 0.3564, 1.0, 0.2346, 0.2623, 0.3564, 1.0, 0.2346, 0.2623, 0.3564, 1.0, 0.2346, 0.2623, 0.3564, 1.0, 0.2346, 0.2623, 0.3564, 1.0, 0.2346, 0.2623, 0.3564, 1.0, 0.2346, 0.2623, 0.3564, 1.0, 0.2346, 0.2623, 0.3564, 1.0, 0.2346, 0.2623, 0.3564, 1.0, 0.2346, 0.2623, 0.3564, 1.0, 0.2346, 0.2623, 0.3564, 1.0, 0.2346, 0.2623, 0.3564, 1.0, 0.2346, 0.2623, 0.3564, 1.0, 0.2346, 0.2623, 0.3564, 1.0, 0.2346, 0.2623, 0.3564, 1.0, 0.2346, 0.2623, 0.3564, 1.0, 0.2346, 0.2623, 0.3564, 1.0, 0.2346, 0.2623, 0.3564, 1.0, 0.2346, 0.2623, 0.3564, 1.0, 0.2346, 0.2623, 0.3564, 1.0, 0.2346, 0.2623, 0.3564, 1.0, 0.2346, 0.2623, 0.3564, 1.0, 0.2346, 0.2623, 0.3564, 1.0, 0.2346, 0.2623, 0.3564, 1.0, 0.2346, 0.2623, 0.3564, 1.0, 0.2346, 0.2623, 0.3564, 1.0, 0.2346, 0.2623, 0.3564, 1.0, 0.2346, 0.2623, 0.3564, 1.0, 0.2346, 0.2623, 0.3564, 1.0, 0.2346, 0.2623, 0.3564, 1.0, 0.2346, 0.2623, 0.3564, 1.0, 0.2346, 0.2623, 0.3564, 1.0, 0.2346, 0.2623, 0.3564, 1.0, 0.2346, 0.2623, 0.3564, 1.0, 0.2346, 0.2623, 0.3564, 1.0, 0.2346, 0.2623, 0.3564, 1.0, 0.2346, 0.2623, 0.3564, 1.0, 0.2346, 0.2623, 0.3564, 1.0, 0.2346, 0.2623, 0.3564, 1.0, 0.2346, 0.2623, 0.3564, 1.0, 0.2346, 0.2623, 0.3564, 1.0, 0.2346, 0.2623, 0.3564, 1.0, 0.2346, 0.2623, 0.3564, 1.0, 0.2346, 0.2623, 0.3564, 1.0, 0.2346, 0.2623, 0.3564, 1.0, 0.2346, 0.2623, 0.3564, 1.0, 0.2346, 0.2623, 0.3564, 1.0, 0.2346, 0.2623, 0.3564, 1.0, 0.2346, 0.2623, 0.3564, 1.0, 0.2346, 0.2623, 0.3564, 1.0, 0.2346, 0.2623, 0.3564, 1.0, 0.2346, 0.2623, 0.3564, 1.0, 0.2346, 0.2623, 0.3564, 1.0, 0.2346, 0.2623, 0.3564, 1.0, 0.2346, 0.2623, 0.3564, 1.0, 0.2346, 0.2623, 0.3564, 1.0, 0.2346, 0.2623, 0.3564, 1.0, 0.2346, 0.2623, 0.3564, 1.0, 0.2346, 0.2623, 0.3564, 1.0, 0.2346, 0.2623, 0.3564, 1.0, 0.2346, 0.2623, 0.3564, 1.0, 0.2346, 0.2623, 0.3564, 1.0, 0.2346, 0.2623, 0.3564, 1.0, 0.2346, 0.2623, 0.3564, 1.0, 0.2346, 0.2623, 0.3564, 1.0, 0.2346, 0.2623, 0.3564, 1.0, 0.2346, 0.2623, 0.3564, 1.0, 0.2346, 0.2623, 0.3564, 1.0, 0.2346, 0.2623, 0.3564, 1.0, 0.2346, 0.2623, 0.3564, 1.0, 0.2346, 0.2623, 0.3564, 1.0, 0.2346, 0.2623, 0.3564, 1.0, 0.2346, 0.2623, 0.3564, 1.0, 0.2346, 0.2623, 0.3564, 1.0, 0.2346, 0.2623, 0.3564, 1.0, 0.2346, 0.2623, 0.3564, 1.0, 0.2346, 0.2623, 0.3564, 1.0, 0.2346, 0.2623, 0.3564, 1.0, 0.2346, 0.2623, 0.3564, 1.0, 0.2346, 0.2623, 0.3564, 1.0, 0.2346, 0.2623, 0.3564, 1.0, 0.2346, 0.2623, 0.3564, 1.0, 0.2346, 0.2623, 0.3564, 1.0, 0.2346, 0.2623, 0.3564, 1.0, 0.2346, 0.2623, 0.3564, 1.0, 0.2346, 0.2623, 0.3564, 1.0, 0.2346, 0.2623, 0.3564, 1.0, 0.2346, 0.2623, 0.3564, 1.0, 0.2346, 0.2623, 0.3564, 1.0, 0.2346, 0.2623, 0.3564, 1.0, 0.2346, 0.2623, 0.3564, 1.0, 0.2346, 0.2623, 0.3564, 1.0, 0.2346, 0.2623, 0.3564, 1.0, 0.2346, 0.2623, 0.3564, 1.0, 0.2346, 0.2623, 0.3564, 1.0, 0.2346, 0.2623, 0.3564, 1.0, 0.2346, 0.2623, 0.3564, 1.0, 0.2346, 0.2623, 0.3564, 1.0, 0.2346, 0.2623, 0.3564, 1.0, 0.2346, 0.2623, 0.3564, 1.0, 0.2346, 0.2623, 0.3564, 1.0, 0.2346, 0.2623, 0.3564, 1.0, 0.2346, 0.2623, 0.3564, 1.0, 0.2346, 0.2623, 0.3564, 1.0, 0.2346, 0.2623, 0.3564, 1.0, 0.2346, 0.2623, 0.3564, 1.0, 0.2346, 0.2623, 0.3564, 1.0, 0.2346, 0.2623, 0.3564, 1.0, 0.2346, 0.2623, 0.3564, 1.0, 0.2346, 0.2623, 0.3564, 1.0, 0.2346, 0.2623, 0.3564, 1.0, 0.2346, 0.2623, 0.3564, 1.0, 0.2346, 0.2623, 0.3564, 1.0, 0.2346, 0.2623, 0.3564, 1.0, 0.2346, 0.2623, 0.3564, 1.0, 0.2346, 0.2623, 0.3564, 1.0, 0.2346, 0.2623, 0.3564, 1.0, 0.2346, 0.2623, 0.3564, 1.0, 0.2346, 0.2623, 0.3564, 1.0, 0.2346, 0.2623, 0.3564, 1.0, 0.2346, 0.2623, 0.3564, 1.0, 0.2346, 0.2623, 0.3564, 1.0, 0.2346, 0.2623, 0.3564, 1.0, 0.2346, 0.2623, 0.3564, 1.0, 0.2346, 0.2623, 0.3564, 1.0, 0.2346, 0.2623, 0.3564, 1.0, 0.2346, 0.2623, 0.3564, 1.0, 0.2346, 0.2623, 0.3564, 1.0, 0.2346, 0.2623, 0.3564, 1.0, 0.2346, 0.2623, 0.3564, 1.0, 0.2346, 0.2623, 0.3564, 1.0, 0.2346, 0.2623, 0.3564, 1.0, 0.2346, 0.2623, 0.3564, 1.0, 0.2346, 0.2623, 0.3564, 1.0, 0.2346, 0.2623, 0.3564, 1.0, 0.2346, 0.2623, 0.3564, 1.0, 0.2346, 0.2623, 0.3564, 1.0, 0.2346, 0.2623, 0.3564, 1.0, 0.2346, 0.2623, 0.3564, 1.0, 0.2346, 0.2623, 0.3564, 1.0, 0.2346, 0.2623, 0.3564, 1.0, 0.2346, 0.2623, 0.3564, 1.0, 0.2346, 0.2623, 0.3564, 1.0, 0.2346, 0.2623, 0.3564, 1.0, 0.2346, 0.2623, 0.3564, 1.0, 0.2346, 0.2623, 0.3564, 1.0, 0.2346, 0.2623, 0.3564, 1.0, 0.2346, 0.2623, 0.3564, 1.0, 0.2346, 0.2623, 0.3564, 1.0, 0.2346, 0.2623, 0.3564, 1.0, 0.2346, 0.2623, 0.3564, 1.0, 0.2346, 0.2623, 0.3564, 1.0, 0.2346, 0.2623, 0.3564, 1.0, 0.2346, 0.2623, 0.3564, 1.0, 0.2346, 0.2623, 0.3564, 1.0, 0.2346, 0.2623, 0.3564, 1.0, 0.2346, 0.2623, 0.3564, 1.0, 0.2346, 0.2623, 0.3564, 1.0, 0.2346, 0.2623, 0.3564, 1.0, 0.2346, 0.2623, 0.3564, 1.0, 0.2346, 0.2623, 0.3564, 1.0, 0.2346, 0.2623, 0.3564, 1.0, 0.2346, 0.2623, 0.3564, 1.0, 0.2346, 0.2623, 0.3564, 1.0, 0.2346, 0.2623, 0.3564, 1.0, 0.2346, 0.2623, 0.3564, 1.0, 0.2346, 0.2623, 0.3564, 1.0, 0.2346, 0.2623, 0.3564, 1.0, 0.2346, 0.2623, 0.3564, 1.0, 0.2346, 0.2623, 0.3564, 1.0, 0.2346, 0.2623, 0.3564, 1.0, 0.2346, 0.2623, 0.3564, 1.0, 0.2346, 0.2623, 0.3564, 1.0, 0.2346, 0.2623, 0.3564, 1.0, 0.2346, 0.2623, 0.3564, 1.0, 0.2346, 0.2623, 0.3564, 1.0, 0.2346, 0.2623, 0.3564, 1.0, 0.2346, 0.2623, 0.3564, 1.0, 0.2346, 0.2623, 0.3564, 1.0, 0.2346, 0.2623, 0.3564, 1.0, 0.2346, 0.2623, 0.3564, 1.0, 0.2346, 0.2623, 0.3564, 1.0, 0.2346, 0.2623, 0.3564, 1.0, 0.2346, 0.2623, 0.3564, 1.0, 0.2346, 0.2623, 0.3564, 1.0, 0.2346, 0.2623, 0.3564, 1.0, 0.2346, 0.2623, 0.3564, 1.0, 0.2346, 0.2623, 0.3564, 1.0, 0.2346, 0.2623, 0.3564, 1.0, 0.2346, 0.2623, 0.3564, 1.0, 0.2346, 0.2623, 0.3564, 1.0, 0.2346, 0.2623, 0.3564, 1.0, 0.2346, 0.2623, 0.3564, 1.0, 0.2346, 0.2623, 0.3564, 1.0, 0.2346, 0.2623, 0.3564, 1.0, 0.2346, 0.2623, 0.3564, 1.0, 0.2346, 0.2623, 0.3564, 1.0, 0.2346, 0.2623, 0.3564, 1.0, 0.2346, 0.2623, 0.3564, 1.0, 0.2346, 0.2623, 0.3564, 1.0, 0.2346, 0.2623, 0.3564, 1.0, 0.2346, 0.2623, 0.3564, 1.0, 0.2346, 0.2623, 0.3564, 1.0, 0.2346, 0.2623, 0.3564, 1.0, 0.2346, 0.2623, 0.3564, 1.0, 0.2346, 0.2623, 0.3564, 1.0, 0.2346, 0.2623, 0.3564, 1.0, 0.2346, 0.2623, 0.3564, 1.0, 0.2346, 0.2623, 0.3564, 1.0, 0.2346, 0.2623, 0.3564, 1.0, 0.2346, 0.2623, 0.3564, 1.0, 0.2346, 0.2623, 0.3564, 1.0, 0.2346, 0.2623, 0.3564, 1.0, 0.2346, 0.2623, 0.3564, 1.0, 0.2346, 0.2623, 0.3564, 1.0, 0.2346, 0.2623, 0.3564, 1.0, 0.2346, 0.2623, 0.3564, 1.0, 0.2346, 0.2623, 0.3564, 1.0, 0.2346, 0.2623, 0.3564, 1.0, 0.2346, 0.2623, 0.3564, 1.0, 0.2346, 0.2623, 0.3564, 1.0, 0.2346, 0.2623, 0.3564, 1.0, 0.2346, 0.2623, 0.3564, 1.0, 0.2346, 0.2623, 0.3564, 1.0, 0.2346, 0.2623, 0.3564, 1.0, 0.2346, 0.2623, 0.3564, 1.0, 0.2346, 0.2623, 0.3564, 1.0, 0.2346, 0.2623, 0.3564, 1.0, 0.2346, 0.2623, 0.3564, 1.0, 0.2346, 0.2623, 0.3564, 1.0, 0.2159, 0.01444, 0.01096, 1.0, 0.2159, 0.01444, 0.01096, 1.0, 0.2159, 0.01444, 0.01096, 1.0, 0.2159, 0.01444, 0.01096, 1.0, 0.2159, 0.01444, 0.01096, 1.0, 0.2159, 0.01444, 0.01096, 1.0, 0.2159, 0.01444, 0.01096, 1.0, 0.2159, 0.01444, 0.01096, 1.0, 0.2159, 0.01444, 0.01096, 1.0, 0.2159, 0.01444, 0.01096, 1.0, 0.2159, 0.01444, 0.01096, 1.0, 0.2159, 0.01444, 0.01096, 1.0, 0.2159, 0.01444, 0.01096, 1.0, 0.2159, 0.01444, 0.01096, 1.0, 0.2159, 0.01444, 0.01096, 1.0, 0.2159, 0.01444, 0.01096, 1.0, 0.2159, 0.01444, 0.01096, 1.0, 0.2159, 0.01444, 0.01096, 1.0, 0.2159, 0.01444, 0.01096, 1.0, 0.2159, 0.01444, 0.01096, 1.0, 0.2159, 0.01444, 0.01096, 1.0, 0.2159, 0.01444, 0.01096, 1.0, 0.2159, 0.01444, 0.01096, 1.0, 0.2159, 0.01444, 0.01096, 1.0, 0.2159, 0.01444, 0.01096, 1.0, 0.2159, 0.01444, 0.01096, 1.0, 0.2159, 0.01444, 0.01096, 1.0, 0.2159, 0.01444, 0.01096, 1.0, 0.2159, 0.01444, 0.01096, 1.0, 0.2159, 0.01444, 0.01096, 1.0, 0.2159, 0.01444, 0.01096, 1.0, 0.2159, 0.01444, 0.01096, 1.0, 0.2159, 0.01444, 0.01096, 1.0, 0.2159, 0.01444, 0.01096, 1.0, 0.2159, 0.01444, 0.01096, 1.0, 0.2159, 0.01444, 0.01096, 1.0, 0.2159, 0.01444, 0.01096, 1.0, 0.2159, 0.01444, 0.01096, 1.0, 0.2159, 0.01444, 0.01096, 1.0, 0.2159, 0.01444, 0.01096, 1.0, 0.2159, 0.01444, 0.01096, 1.0, 0.2159, 0.01444, 0.01096, 1.0, 0.2159, 0.01444, 0.01096, 1.0, 0.2159, 0.01444, 0.01096, 1.0, 0.2159, 0.01444, 0.01096, 1.0, 0.2159, 0.01444, 0.01096, 1.0, 0.2159, 0.01444, 0.01096, 1.0, 0.2159, 0.01444, 0.01096, 1.0, 0.2159, 0.01444, 0.01096, 1.0, 0.2159, 0.01444, 0.01096, 1.0, 0.2159, 0.01444, 0.01096, 1.0, 0.2159, 0.01444, 0.01096, 1.0, 0.2159, 0.01444, 0.01096, 1.0, 0.2159, 0.01444, 0.01096, 1.0, 0.2159, 0.01444, 0.01096, 1.0, 0.2159, 0.01444, 0.01096, 1.0, 0.2159, 0.01444, 0.01096, 1.0, 0.2159, 0.01444, 0.01096, 1.0, 0.2159, 0.01444, 0.01096, 1.0, 0.2159, 0.01444, 0.01096, 1.0, 0.2159, 0.01444, 0.01096, 1.0, 0.2159, 0.01444, 0.01096, 1.0, 0.2159, 0.01444, 0.01096, 1.0, 0.2159, 0.01444, 0.01096, 1.0, 0.2159, 0.01444, 0.01096, 1.0, 0.2159, 0.01444, 0.01096, 1.0, 0.2159, 0.01444, 0.01096, 1.0, 0.2159, 0.01444, 0.01096, 1.0, 0.2159, 0.01444, 0.01096, 1.0, 0.2159, 0.01444, 0.01096, 1.0, 0.2159, 0.01444, 0.01096, 1.0, 0.2159, 0.01444, 0.01096, 1.0, 0.2159, 0.01444, 0.01096, 1.0, 0.2159, 0.01444, 0.01096, 1.0, 0.2159, 0.01444, 0.01096, 1.0, 0.2159, 0.01444, 0.01096, 1.0, 0.2159, 0.01444, 0.01096, 1.0, 0.2159, 0.01444, 0.01096, 1.0, 0.2159, 0.01444, 0.01096, 1.0, 0.2159, 0.01444, 0.01096, 1.0, 0.2159, 0.01444, 0.01096, 1.0, 0.2159, 0.01444, 0.01096, 1.0, 0.2159, 0.01444, 0.01096, 1.0, 0.2159, 0.01444, 0.01096, 1.0, 0.2159, 0.01444, 0.01096, 1.0, 0.2159, 0.01444, 0.01096, 1.0, 0.2159, 0.01444, 0.01096, 1.0, 0.2159, 0.01444, 0.01096, 1.0, 0.2159, 0.01444, 0.01096, 1.0, 0.2159, 0.01444, 0.01096, 1.0, 0.2159, 0.01444, 0.01096, 1.0, 0.2159, 0.01444, 0.01096, 1.0, 0.2086, 0.01521, 0.01229, 1.0, 0.2159, 0.01444, 0.01096, 1.0, 0.2159, 0.01444, 0.01096, 1.0, 0.2159, 0.01444, 0.01096, 1.0, 0.2159, 0.01444, 0.01096, 1.0, 0.2159, 0.01444, 0.01096, 1.0, 0.2159, 0.01444, 0.01096, 1.0, 0.2159, 0.01444, 0.01096, 1.0, 0.2159, 0.01444, 0.01096, 1.0, 0.2159, 0.01444, 0.01096, 1.0, 0.2159, 0.01444, 0.01096, 1.0, 0.2159, 0.01444, 0.01096, 1.0, 0.2159, 0.01444, 0.01096, 1.0, 0.2159, 0.01444, 0.01096, 1.0, 0.2159, 0.01444, 0.01096, 1.0, 0.2159, 0.01444, 0.01096, 1.0, 0.2159, 0.01444, 0.01096, 1.0, 0.2159, 0.01444, 0.01096, 1.0, 0.2159, 0.01444, 0.01096, 1.0, 0.2159, 0.01444, 0.01096, 1.0, 0.2159, 0.01444, 0.01096, 1.0, 0.2159, 0.01444, 0.01096, 1.0, 0.2159, 0.01444, 0.01096, 1.0, 0.2159, 0.01444, 0.01096, 1.0, 0.2159, 0.01444, 0.01096, 1.0, 0.2159, 0.01444, 0.01096, 1.0, 0.2159, 0.01444, 0.01096, 1.0, 0.2159, 0.01444, 0.01096, 1.0, 0.2159, 0.01444, 0.01096, 1.0, 0.2159, 0.01444, 0.01096, 1.0, 0.2159, 0.01444, 0.01096, 1.0, 0.2159, 0.01444, 0.01096, 1.0, 0.2159, 0.01444, 0.01096, 1.0, 0.2159, 0.01444, 0.01096, 1.0, 0.2159, 0.01444, 0.01096, 1.0, 0.2159, 0.01444, 0.01096, 1.0, 0.2159, 0.01444, 0.01096, 1.0, 0.2159, 0.01444, 0.01096, 1.0, 0.2159, 0.01444, 0.01096, 1.0, 0.2159, 0.01444, 0.01096, 1.0, 0.2159, 0.01444, 0.01096, 1.0, 0.2159, 0.01444, 0.01096, 1.0, 0.2159, 0.01444, 0.01096, 1.0, 0.2159, 0.01444, 0.01096, 1.0, 0.2159, 0.01444, 0.01096, 1.0, 0.2159, 0.01444, 0.01096, 1.0, 0.2159, 0.01444, 0.01096, 1.0, 0.2159, 0.01444, 0.01096, 1.0, 0.2159, 0.01444, 0.01096, 1.0, 0.2159, 0.01444, 0.01096, 1.0, 0.2159, 0.01444, 0.01096, 1.0, 0.2159, 0.01444, 0.01096, 1.0, 0.2159, 0.01444, 0.01096, 1.0, 0.2159, 0.01444, 0.01096, 1.0, 0.2159, 0.01444, 0.01096, 1.0, 0.2159, 0.01444, 0.01096, 1.0, 0.2159, 0.01444, 0.01096, 1.0, 0.2159, 0.01444, 0.01096, 1.0, 0.2159, 0.01444, 0.01096, 1.0, 0.2159, 0.01444, 0.01096, 1.0, 0.2159, 0.01444, 0.01096, 1.0, 0.2159, 0.01444, 0.01096, 1.0, 0.2159, 0.01444, 0.01096, 1.0, 0.2159, 0.01444, 0.01096, 1.0, 0.2159, 0.01444, 0.01096, 1.0, 0.2159, 0.01444, 0.01096, 1.0, 0.2159, 0.01444, 0.01096, 1.0, 0.2159, 0.01444, 0.01096, 1.0, 0.1022, 0.1095, 0.1329, 1.0, 0.1022, 0.1095, 0.1329, 1.0, 0.1022, 0.1095, 0.1329, 1.0, 0.1022, 0.1095, 0.1329, 1.0, 0.1022, 0.1095, 0.1329, 1.0, 0.1022, 0.1095, 0.1329, 1.0, 0.1022, 0.1095, 0.1329, 1.0, 0.1022, 0.1095, 0.1329, 1.0, 0.1022, 0.1095, 0.1329, 1.0, 0.1022, 0.1095, 0.1329, 1.0, 0.1022, 0.1095, 0.1329, 1.0, 0.1022, 0.1095, 0.1329, 1.0, 0.1022, 0.1095, 0.1329, 1.0, 0.1022, 0.1095, 0.1329, 1.0, 0.1022, 0.1095, 0.1329, 1.0, 0.1022, 0.1095, 0.1329, 1.0, 0.06125, 0.06663, 0.08866, 1.0, 0.06125, 0.06663, 0.08866, 1.0, 0.06125, 0.06663, 0.08866, 1.0, 0.06125, 0.06663, 0.08866, 1.0, 0.06125, 0.06663, 0.08866, 1.0, 0.06125, 0.06663, 0.08866, 1.0, 0.06125, 0.06663, 0.08866, 1.0, 0.06125, 0.06663, 0.08866, 1.0, 0.06125, 0.06663, 0.08866, 1.0, 0.06125, 0.06663, 0.08866, 1.0, 0.06125, 0.06663, 0.08866, 1.0, 0.06125, 0.06663, 0.08866, 1.0, 0.06125, 0.06663, 0.08866, 1.0, 0.06125, 0.06663, 0.08866, 1.0, 0.06125, 0.06663, 0.08866, 1.0, 0.06125, 0.06663, 0.08866, 1.0, 0.06125, 0.06663, 0.08866, 1.0, 0.06125, 0.06663, 0.08866, 1.0, 0.06125, 0.06663, 0.08866, 1.0, 0.06125, 0.06663, 0.08866, 1.0, 0.06125, 0.06663, 0.08866, 1.0, 0.06125, 0.06663, 0.08866, 1.0, 0.06125, 0.06663, 0.08866, 1.0, 0.06125, 0.06663, 0.08866, 1.0, 0.06125, 0.06663, 0.08866, 1.0, 0.06125, 0.06663, 0.08866, 1.0, 0.06125, 0.06663, 0.08866, 1.0, 0.06125, 0.06663, 0.08866, 1.0, 0.06125, 0.06663, 0.08866, 1.0, 0.06125, 0.06663, 0.08866, 1.0, 0.06125, 0.06663, 0.08866, 1.0, 0.06125, 0.06663, 0.08866, 1.0, 0.06125, 0.06663, 0.08866, 1.0, 0.06125, 0.06663, 0.08866, 1.0, 0.06125, 0.06663, 0.08866, 1.0, 0.06125, 0.06663, 0.08866, 1.0, 0.06125, 0.06663, 0.08866, 1.0, 0.06125, 0.06663, 0.08866, 1.0, 0.06125, 0.06663, 0.08866, 1.0, 0.06125, 0.06663, 0.08866, 1.0, 0.06125, 0.06663, 0.08866, 1.0, 0.06125, 0.06663, 0.08866, 1.0, 0.06125, 0.06663, 0.08866, 1.0, 0.06125, 0.06663, 0.08866, 1.0, 0.06125, 0.06663, 0.08866, 1.0, 0.06125, 0.06663, 0.08866, 1.0, 0.06125, 0.06663, 0.08866, 1.0, 0.06125, 0.06663, 0.08866, 1.0, 0.06125, 0.06663, 0.08866, 1.0, 0.06125, 0.06663, 0.08866, 1.0, 0.06125, 0.06663, 0.08866, 1.0, 0.06125, 0.06663, 0.08866, 1.0, 0.06125, 0.06663, 0.08866, 1.0, 0.06125, 0.06663, 0.08866, 1.0, 0.06125, 0.06663, 0.08866, 1.0, 0.06125, 0.06663, 0.08866, 1.0, 0.06125, 0.06663, 0.08866, 1.0, 0.06125, 0.06663, 0.08866, 1.0, 0.06125, 0.06663, 0.08866, 1.0, 0.06125, 0.06663, 0.08866, 1.0, 0.06125, 0.06663, 0.08866, 1.0, 0.06125, 0.06663, 0.08866, 1.0, 0.06125, 0.06663, 0.08866, 1.0, 0.06125, 0.06663, 0.08866, 1.0, 0.06125, 0.06663, 0.08866, 1.0, 0.06125, 0.06663, 0.08866, 1.0, 0.06125, 0.06663, 0.08866, 1.0, 0.06125, 0.06663, 0.08866, 1.0, 0.06125, 0.06663, 0.08866, 1.0, 0.06125, 0.06663, 0.08866, 1.0, 0.06125, 0.06663, 0.08866, 1.0, 0.06125, 0.06663, 0.08866, 1.0, 0.06125, 0.06663, 0.08866, 1.0, 0.06125, 0.06663, 0.08866, 1.0, 0.06125, 0.06663, 0.08866, 1.0, 0.06125, 0.06663, 0.08866, 1.0, 0.06125, 0.06663, 0.08866, 1.0, 0.06125, 0.06663, 0.08866, 1.0, 0.06125, 0.06663, 0.08866, 1.0, 0.06125, 0.06663, 0.08866, 1.0, 0.2542, 0.2705, 0.3325, 1.0, 0.2542, 0.2705, 0.3325, 1.0, 0.2542, 0.2705, 0.3325, 1.0, 0.2542, 0.2705, 0.3325, 1.0, 0.2542, 0.2705, 0.3325, 1.0, 0.2542, 0.2705, 0.3325, 1.0, 0.2542, 0.2705, 0.3325, 1.0, 0.2542, 0.2705, 0.3325, 1.0, 0.2542, 0.2705, 0.3325, 1.0, 0.2542, 0.2705, 0.3325, 1.0, 0.2542, 0.2705, 0.3325, 1.0, 0.2542, 0.2705, 0.3325, 1.0, 0.2542, 0.2705, 0.3325, 1.0, 0.2542, 0.2705, 0.3325, 1.0, 0.2542, 0.2705, 0.3325, 1.0, 0.2542, 0.2705, 0.3325, 1.0, 0.2542, 0.2705, 0.3325, 1.0, 0.2542, 0.2705, 0.3325, 1.0, 0.2542, 0.2705, 0.3325, 1.0, 0.2542, 0.2705, 0.3325, 1.0, 0.2542, 0.2705, 0.3325, 1.0, 0.2542, 0.2705, 0.3325, 1.0, 0.2542, 0.2705, 0.3325, 1.0, 0.2542, 0.2705, 0.3325, 1.0, 0.2542, 0.2705, 0.3325, 1.0, 0.2542, 0.2705, 0.3325, 1.0, 0.2542, 0.2705, 0.3325, 1.0, 0.2542, 0.2705, 0.3325, 1.0, 0.2542, 0.2705, 0.3325, 1.0, 0.2542, 0.2705, 0.3325, 1.0, 0.2542, 0.2705, 0.3325, 1.0, 0.2542, 0.2705, 0.3325, 1.0, 0.2542, 0.2705, 0.3325, 1.0, 0.2542, 0.2705, 0.3325, 1.0, 0.2542, 0.2705, 0.3325, 1.0, 0.2542, 0.2705, 0.3325, 1.0, 0.2542, 0.2705, 0.3325, 1.0, 0.2542, 0.2705, 0.3325, 1.0, 0.2542, 0.2705, 0.3325, 1.0, 0.2542, 0.2705, 0.3325, 1.0, 0.2542, 0.2705, 0.3325, 1.0, 0.2542, 0.2705, 0.3325, 1.0, 0.2542, 0.2705, 0.3325, 1.0, 0.2542, 0.2705, 0.3325, 1.0, 0.2542, 0.2705, 0.3325, 1.0, 0.2542, 0.2705, 0.3325, 1.0, 0.2542, 0.2705, 0.3325, 1.0, 0.2542, 0.2705, 0.3325, 1.0, 0.2542, 0.2705, 0.3325, 1.0, 0.2542, 0.2705, 0.3325, 1.0, 0.2542, 0.2705, 0.3325, 1.0, 0.2542, 0.2705, 0.3325, 1.0, 0.2542, 0.2705, 0.3325, 1.0, 0.2542, 0.2705, 0.3325, 1.0, 0.2542, 0.2705, 0.3325, 1.0, 0.2542, 0.2705, 0.3325, 1.0, 0.2542, 0.2705, 0.3325, 1.0, 0.2542, 0.2705, 0.3325, 1.0, 0.2542, 0.2705, 0.3325, 1.0, 0.2542, 0.2705, 0.3325, 1.0, 0.2542, 0.2705, 0.3325, 1.0, 0.2542, 0.2705, 0.3325, 1.0, 0.2542, 0.2705, 0.3325, 1.0, 0.2542, 0.2705, 0.3325, 1.0, 0.2542, 0.2705, 0.3325, 1.0, 0.2542, 0.2705, 0.3325, 1.0, 0.2542, 0.2705, 0.3325, 1.0, 0.2542, 0.2705, 0.3325, 1.0, 0.2542, 0.2705, 0.3325, 1.0, 0.2542, 0.2705, 0.3325, 1.0, 0.2542, 0.2705, 0.3325, 1.0, 0.2542, 0.2705, 0.3325, 1.0, 0.2542, 0.2705, 0.3325, 1.0, 0.2542, 0.2705, 0.3325, 1.0, 0.2542, 0.2705, 0.3325, 1.0, 0.2542, 0.2705, 0.3325, 1.0, 0.2542, 0.2705, 0.3325, 1.0, 0.2542, 0.2705, 0.3325, 1.0, 0.2542, 0.2705, 0.3325, 1.0, 0.2542, 0.2705, 0.3325, 1.0, 0.1022, 0.1095, 0.1329, 1.0, 0.1022, 0.1095, 0.1329, 1.0, 0.1022, 0.1095, 0.1329, 1.0, 0.1022, 0.1095, 0.1329, 1.0, 0.1022, 0.1095, 0.1329, 1.0, 0.1022, 0.1095, 0.1329, 1.0, 0.1022, 0.1095, 0.1329, 1.0, 0.1022, 0.1095, 0.1329, 1.0, 0.1022, 0.1095, 0.1329, 1.0, 0.1022, 0.1095, 0.1329, 1.0, 0.1022, 0.1095, 0.1329, 1.0, 0.1022, 0.1095, 0.1329, 1.0, 0.1022, 0.1095, 0.1329, 1.0, 0.1022, 0.1095, 0.1329, 1.0, 0.1022, 0.1095, 0.1329, 1.0, 0.1022, 0.1095, 0.1329, 1.0, 0.1022, 0.1095, 0.1329, 1.0, 0.1022, 0.1095, 0.1329, 1.0, 0.1022, 0.1095, 0.1329, 1.0, 0.1022, 0.1095, 0.1329, 1.0, 0.1022, 0.1095, 0.1329, 1.0, 0.1022, 0.1095, 0.1329, 1.0, 0.1022, 0.1095, 0.1329, 1.0, 0.1022, 0.1095, 0.1329, 1.0, 0.1022, 0.1095, 0.1329, 1.0, 0.1022, 0.1095, 0.1329, 1.0, 0.1022, 0.1095, 0.1329, 1.0, 0.1022, 0.1095, 0.1329, 1.0, 0.1022, 0.1095, 0.1329, 1.0, 0.1022, 0.1095, 0.1329, 1.0, 0.1022, 0.1095, 0.1329, 1.0, 0.1022, 0.1095, 0.1329, 1.0, 0.1022, 0.1095, 0.1329, 1.0, 0.1022, 0.1095, 0.1329, 1.0, 0.1022, 0.1095, 0.1329, 1.0, 0.1022, 0.1095, 0.1329, 1.0, 0.1022, 0.1095, 0.1329, 1.0, 0.1022, 0.1095, 0.1329, 1.0, 0.1022, 0.1095, 0.1329, 1.0, 0.1022, 0.1095, 0.1329, 1.0, 0.1022, 0.1095, 0.1329, 1.0, 0.1022, 0.1095, 0.1329, 1.0, 0.1022, 0.1095, 0.1329, 1.0, 0.1022, 0.1095, 0.1329, 1.0, 0.1022, 0.1095, 0.1329, 1.0, 0.1022, 0.1095, 0.1329, 1.0, 0.1022, 0.1095, 0.1329, 1.0, 0.1022, 0.1095, 0.1329, 1.0, 0.1022, 0.1095, 0.1329, 1.0, 0.1022, 0.1095, 0.1329, 1.0, 0.1022, 0.1095, 0.1329, 1.0, 0.1022, 0.1095, 0.1329, 1.0, 0.1022, 0.1095, 0.1329, 1.0, 0.1022, 0.1095, 0.1329, 1.0, 0.1022, 0.1095, 0.1329, 1.0, 0.1022, 0.1095, 0.1329, 1.0, 0.1022, 0.1095, 0.1329, 1.0, 0.1022, 0.1095, 0.1329, 1.0, 0.1022, 0.1095, 0.1329, 1.0, 0.1022, 0.1095, 0.1329, 1.0, 0.1022, 0.1095, 0.1329, 1.0, 0.1022, 0.1095, 0.1329, 1.0, 0.1022, 0.1095, 0.1329, 1.0, 0.1022, 0.1095, 0.1329, 1.0, 0.2346, 0.2623, 0.3564, 1.0, 0.2346, 0.2623, 0.3564, 1.0, 0.2346, 0.2623, 0.3564, 1.0, 0.2346, 0.2623, 0.3564, 1.0, 0.2346, 0.2623, 0.3564, 1.0, 0.2346, 0.2623, 0.3564, 1.0, 0.2346, 0.2623, 0.3564, 1.0, 0.2346, 0.2623, 0.3564, 1.0, 0.2346, 0.2623, 0.3564, 1.0, 0.2346, 0.2623, 0.3564, 1.0, 0.2346, 0.2623, 0.3564, 1.0, 0.2346, 0.2623, 0.3564, 1.0, 0.2346, 0.2623, 0.3564, 1.0, 0.2346, 0.2623, 0.3564, 1.0, 0.2346, 0.2623, 0.3564, 1.0, 0.2346, 0.2623, 0.3564, 1.0, 0.2346, 0.2623, 0.3564, 1.0, 0.2346, 0.2623, 0.3564, 1.0, 0.2346, 0.2623, 0.3564, 1.0, 0.2346, 0.2623, 0.3564, 1.0, 0.2346, 0.2623, 0.3564, 1.0, 0.2346, 0.2623, 0.3564, 1.0, 0.2346, 0.2623, 0.3564, 1.0, 0.2346, 0.2623, 0.3564, 1.0, 0.2346, 0.2623, 0.3564, 1.0, 0.2346, 0.2623, 0.3564, 1.0, 0.2346, 0.2623, 0.3564, 1.0, 0.2346, 0.2623, 0.3564, 1.0, 0.2346, 0.2623, 0.3564, 1.0, 0.2346, 0.2623, 0.3564, 1.0, 0.2346, 0.2623, 0.3564, 1.0, 0.2346, 0.2623, 0.3564, 1.0, 0.2346, 0.2623, 0.3564, 1.0, 0.2346, 0.2623, 0.3564, 1.0, 0.2346, 0.2623, 0.3564, 1.0, 0.2346, 0.2623, 0.3564, 1.0, 0.2346, 0.2623, 0.3564, 1.0, 0.2346, 0.2623, 0.3564, 1.0, 0.2346, 0.2623, 0.3564, 1.0, 0.2346, 0.2623, 0.3564, 1.0, 0.2346, 0.2623, 0.3564, 1.0, 0.2346, 0.2623, 0.3564, 1.0, 0.2346, 0.2623, 0.3564, 1.0, 0.2346, 0.2623, 0.3564, 1.0, 0.2346, 0.2623, 0.3564, 1.0, 0.2346, 0.2623, 0.3564, 1.0, 0.2346, 0.2623, 0.3564, 1.0, 0.2346, 0.2623, 0.3564, 1.0, 0.2346, 0.2623, 0.3564, 1.0, 0.2346, 0.2623, 0.3564, 1.0, 0.2346, 0.2623, 0.3564, 1.0, 0.2346, 0.2623, 0.3564, 1.0, 0.2346, 0.2623, 0.3564, 1.0, 0.2346, 0.2623, 0.3564, 1.0, 0.2346, 0.2623, 0.3564, 1.0, 0.2346, 0.2623, 0.3564, 1.0, 0.2346, 0.2623, 0.3564, 1.0, 0.2346, 0.2623, 0.3564, 1.0, 0.2346, 0.2623, 0.3564, 1.0, 0.2346, 0.2623, 0.3564, 1.0, 0.2346, 0.2623, 0.3564, 1.0, 0.2346, 0.2623, 0.3564, 1.0, 0.2346, 0.2623, 0.3564, 1.0, 0.2346, 0.2623, 0.3564, 1.0, 0.2346, 0.2623, 0.3564, 1.0, 0.2346, 0.2623, 0.3564, 1.0, 0.2346, 0.2623, 0.3564, 1.0, 0.2346, 0.2623, 0.3564, 1.0, 0.2346, 0.2623, 0.3564, 1.0, 0.2346, 0.2623, 0.3564, 1.0, 0.2346, 0.2623, 0.3564, 1.0, 0.2346, 0.2623, 0.3564, 1.0, 0.2346, 0.2623, 0.3564, 1.0, 0.2346, 0.2623, 0.3564, 1.0, 0.2346, 0.2623, 0.3564, 1.0, 0.2346, 0.2623, 0.3564, 1.0, 0.2346, 0.2623, 0.3564, 1.0, 0.2346, 0.2623, 0.3564, 1.0, 0.2346, 0.2623, 0.3564, 1.0, 0.2346, 0.2623, 0.3564, 1.0, 0.2346, 0.2623, 0.3564, 1.0, 0.2346, 0.2623, 0.3564, 1.0, 0.2346, 0.2623, 0.3564, 1.0, 0.2346, 0.2623, 0.3564, 1.0, 0.2346, 0.2623, 0.3564, 1.0, 0.2346, 0.2623, 0.3564, 1.0, 0.2346, 0.2623, 0.3564, 1.0, 0.2346, 0.2623, 0.3564, 1.0, 0.2346, 0.2623, 0.3564, 1.0, 0.2346, 0.2623, 0.3564, 1.0, 0.2346, 0.2623, 0.3564, 1.0, 0.2346, 0.2623, 0.3564, 1.0, 0.2346, 0.2623, 0.3564, 1.0, 0.2346, 0.2623, 0.3564, 1.0, 0.2346, 0.2623, 0.3564, 1.0, 0.2346, 0.2623, 0.3564, 1.0, 0.2346, 0.2623, 0.3564, 1.0, 0.2346, 0.2623, 0.3564, 1.0, 0.2346, 0.2623, 0.3564, 1.0, 0.2346, 0.2623, 0.3564, 1.0, 0.2346, 0.2623, 0.3564, 1.0, 0.2346, 0.2623, 0.3564, 1.0, 0.2346, 0.2623, 0.3564, 1.0, 0.2346, 0.2623, 0.3564, 1.0, 0.2346, 0.2623, 0.3564, 1.0, 0.2346, 0.2623, 0.3564, 1.0, 0.2346, 0.2623, 0.3564, 1.0, 0.2346, 0.2623, 0.3564, 1.0, 0.2346, 0.2623, 0.3564, 1.0, 0.2346, 0.2623, 0.3564, 1.0, 0.2346, 0.2623, 0.3564, 1.0, 0.2346, 0.2623, 0.3564, 1.0, 0.2346, 0.2623, 0.3564, 1.0, 0.2346, 0.2623, 0.3564, 1.0, 0.2346, 0.2623, 0.3564, 1.0, 0.2346, 0.2623, 0.3564, 1.0, 0.2346, 0.2623, 0.3564, 1.0, 0.2346, 0.2623, 0.3564, 1.0, 0.2346, 0.2623, 0.3564, 1.0, 0.2346, 0.2623, 0.3564, 1.0, 0.2346, 0.2623, 0.3564, 1.0, 0.2346, 0.2623, 0.3564, 1.0, 0.2346, 0.2623, 0.3564, 1.0, 0.2346, 0.2623, 0.3564, 1.0, 0.2346, 0.2623, 0.3564, 1.0, 0.2346, 0.2623, 0.3564, 1.0, 0.2346, 0.2623, 0.3564, 1.0, 0.2346, 0.2623, 0.3564, 1.0, 0.2346, 0.2623, 0.3564, 1.0, 0.2346, 0.2623, 0.3564, 1.0, 0.2346, 0.2623, 0.3564, 1.0, 0.2346, 0.2623, 0.3564, 1.0, 0.2346, 0.2623, 0.3564, 1.0, 0.2346, 0.2623, 0.3564, 1.0, 0.2346, 0.2623, 0.3564, 1.0, 0.2346, 0.2623, 0.3564, 1.0, 0.2346, 0.2623, 0.3564, 1.0, 0.2346, 0.2623, 0.3564, 1.0, 0.2346, 0.2623, 0.3564, 1.0, 0.2346, 0.2623, 0.3564, 1.0, 0.2346, 0.2623, 0.3564, 1.0, 0.2346, 0.2623, 0.3564, 1.0, 0.2346, 0.2623, 0.3564, 1.0, 0.2346, 0.2623, 0.3564, 1.0, 0.2346, 0.2623, 0.3564, 1.0, 0.2346, 0.2623, 0.3564, 1.0, 0.2346, 0.2623, 0.3564, 1.0, 0.2346, 0.2623, 0.3564, 1.0, 0.2346, 0.2623, 0.3564, 1.0, 0.2346, 0.2623, 0.3564, 1.0, 0.2346, 0.2623, 0.3564, 1.0, 0.2346, 0.2623, 0.3564, 1.0, 0.2346, 0.2623, 0.3564, 1.0, 0.2346, 0.2623, 0.3564, 1.0, 0.2346, 0.2623, 0.3564, 1.0, 0.2346, 0.2623, 0.3564, 1.0, 0.2346, 0.2623, 0.3564, 1.0, 0.2346, 0.2623, 0.3564, 1.0, 0.2346, 0.2623, 0.3564, 1.0, 0.2346, 0.2623, 0.3564, 1.0, 0.2346, 0.2623, 0.3564, 1.0, 0.2346, 0.2623, 0.3564, 1.0, 0.2346, 0.2623, 0.3564, 1.0, 0.2346, 0.2623, 0.3564, 1.0, 0.2346, 0.2623, 0.3564, 1.0, 0.2346, 0.2623, 0.3564, 1.0, 0.2346, 0.2623, 0.3564, 1.0, 0.2346, 0.2623, 0.3564, 1.0, 0.2346, 0.2623, 0.3564, 1.0, 0.2346, 0.2623, 0.3564, 1.0, 0.2346, 0.2623, 0.3564, 1.0, 0.2346, 0.2623, 0.3564, 1.0, 0.2346, 0.2623, 0.3564, 1.0, 0.2346, 0.2623, 0.3564, 1.0, 0.2346, 0.2623, 0.3564, 1.0, 0.2346, 0.2623, 0.3564, 1.0, 0.2346, 0.2623, 0.3564, 1.0, 0.2346, 0.2623, 0.3564, 1.0, 0.2346, 0.2623, 0.3564, 1.0, 0.2346, 0.2623, 0.3564, 1.0, 0.2346, 0.2623, 0.3564, 1.0, 0.2346, 0.2623, 0.3564, 1.0, 0.2346, 0.2623, 0.3564, 1.0, 0.2346, 0.2623, 0.3564, 1.0, 0.2346, 0.2623, 0.3564, 1.0, 0.2346, 0.2623, 0.3564, 1.0, 0.2346, 0.2623, 0.3564, 1.0, 0.2346, 0.2623, 0.3564, 1.0, 0.2346, 0.2623, 0.3564, 1.0, 0.2346, 0.2623, 0.3564, 1.0, 0.2346, 0.2623, 0.3564, 1.0, 0.2346, 0.2623, 0.3564, 1.0, 0.2346, 0.2623, 0.3564, 1.0, 0.2346, 0.2623, 0.3564, 1.0, 0.2346, 0.2623, 0.3564, 1.0, 0.2346, 0.2623, 0.3564, 1.0, 0.2346, 0.2623, 0.3564, 1.0, 0.2346, 0.2623, 0.3564, 1.0, 0.2346, 0.2623, 0.3564, 1.0, 0.2346, 0.2623, 0.3564, 1.0, 0.2346, 0.2623, 0.3564, 1.0, 0.2346, 0.2623, 0.3564, 1.0, 0.2346, 0.2623, 0.3564, 1.0, 0.2346, 0.2623, 0.3564, 1.0, 0.2346, 0.2623, 0.3564, 1.0, 0.2346, 0.2623, 0.3564, 1.0, 0.2346, 0.2623, 0.3564, 1.0, 0.2346, 0.2623, 0.3564, 1.0, 0.2346, 0.2623, 0.3564, 1.0, 0.2346, 0.2623, 0.3564, 1.0, 0.2346, 0.2623, 0.3564, 1.0, 0.2346, 0.2623, 0.3564, 1.0, 0.2346, 0.2623, 0.3564, 1.0, 0.2346, 0.2623, 0.3564, 1.0, 0.2346, 0.2623, 0.3564, 1.0, 0.2346, 0.2623, 0.3564, 1.0, 0.2346, 0.2623, 0.3564, 1.0, 0.2346, 0.2623, 0.3564, 1.0, 0.2346, 0.2623, 0.3564, 1.0, 0.2346, 0.2623, 0.3564, 1.0, 0.2346, 0.2623, 0.3564, 1.0, 0.2346, 0.2623, 0.3564, 1.0, 0.2346, 0.2623, 0.3564, 1.0, 0.2346, 0.2623, 0.3564, 1.0, 0.2346, 0.2623, 0.3564, 1.0, 0.2346, 0.2623, 0.3564, 1.0, 0.2346, 0.2623, 0.3564, 1.0, 0.2346, 0.2623, 0.3564, 1.0, 0.2346, 0.2623, 0.3564, 1.0, 0.2346, 0.2623, 0.3564, 1.0, 0.2346, 0.2623, 0.3564, 1.0, 0.2346, 0.2623, 0.3564, 1.0, 0.2346, 0.2623, 0.3564, 1.0, 0.2346, 0.2623, 0.3564, 1.0, 0.2346, 0.2623, 0.3564, 1.0, 0.2346, 0.2623, 0.3564, 1.0, 0.2346, 0.2623, 0.3564, 1.0, 0.2346, 0.2623, 0.3564, 1.0, 0.2346, 0.2623, 0.3564, 1.0, 0.2346, 0.2623, 0.3564, 1.0, 0.2346, 0.2623, 0.3564, 1.0, 0.2346, 0.2623, 0.3564, 1.0, 0.2346, 0.2623, 0.3564, 1.0, 0.2346, 0.2623, 0.3564, 1.0, 0.2346, 0.2623, 0.3564, 1.0, 0.2346, 0.2623, 0.3564, 1.0, 0.2346, 0.2623, 0.3564, 1.0, 0.2346, 0.2623, 0.3564, 1.0, 0.2346, 0.2623, 0.3564, 1.0, 0.2346, 0.2623, 0.3564, 1.0, 0.2346, 0.2623, 0.3564, 1.0, 0.2346, 0.2623, 0.3564, 1.0, 0.2346, 0.2623, 0.3564, 1.0, 0.2346, 0.2623, 0.3564, 1.0, 0.2346, 0.2623, 0.3564, 1.0, 0.2346, 0.2623, 0.3564, 1.0, 0.2346, 0.2623, 0.3564, 1.0, 0.2346, 0.2623, 0.3564, 1.0, 0.2346, 0.2623, 0.3564, 1.0, 0.2346, 0.2623, 0.3564, 1.0, 0.2346, 0.2623, 0.3564, 1.0, 0.2346, 0.2623, 0.3564, 1.0, 0.2346, 0.2623, 0.3564, 1.0, 0.2346, 0.2623, 0.3564, 1.0, 0.2346, 0.2623, 0.3564, 1.0, 0.2346, 0.2623, 0.3564, 1.0, 0.2346, 0.2623, 0.3564, 1.0, 0.2346, 0.2623, 0.3564, 1.0, 0.2346, 0.2623, 0.3564, 1.0, 0.2346, 0.2623, 0.3564, 1.0, 0.2346, 0.2623, 0.3564, 1.0, 0.2346, 0.2623, 0.3564, 1.0, 0.2346, 0.2623, 0.3564, 1.0, 0.2346, 0.2623, 0.3564, 1.0, 0.2346, 0.2623, 0.3564, 1.0, 0.2346, 0.2623, 0.3564, 1.0, 0.2346, 0.2623, 0.3564, 1.0, 0.2346, 0.2623, 0.3564, 1.0, 0.2346, 0.2623, 0.3564, 1.0, 0.2346, 0.2623, 0.3564, 1.0, 0.2346, 0.2623, 0.3564, 1.0, 0.2346, 0.2623, 0.3564, 1.0, 0.2346, 0.2623, 0.3564, 1.0, 0.2346, 0.2623, 0.3564, 1.0, 0.2346, 0.2623, 0.3564, 1.0, 0.2346, 0.2623, 0.3564, 1.0, 0.2346, 0.2623, 0.3564, 1.0, 0.2346, 0.2623, 0.3564, 1.0, 0.2346, 0.2623, 0.3564, 1.0, 0.2346, 0.2623, 0.3564, 1.0, 0.2346, 0.2623, 0.3564, 1.0, 0.2346, 0.2623, 0.3564, 1.0, 0.2346, 0.2623, 0.3564, 1.0, 0.2346, 0.2623, 0.3564, 1.0, 0.2346, 0.2623, 0.3564, 1.0, 0.2346, 0.2623, 0.3564, 1.0, 0.2346, 0.2623, 0.3564, 1.0, 0.2346, 0.2623, 0.3564, 1.0, 0.2346, 0.2623, 0.3564, 1.0, 0.2346, 0.2623, 0.3564, 1.0, 0.2346, 0.2623, 0.3564, 1.0, 0.2346, 0.2623, 0.3564, 1.0, 0.2346, 0.2623, 0.3564, 1.0, 0.2346, 0.2623, 0.3564, 1.0, 0.2346, 0.2623, 0.3564, 1.0, 0.2346, 0.2623, 0.3564, 1.0, 0.2346, 0.2623, 0.3564, 1.0, 0.2346, 0.2623, 0.3564, 1.0, 0.2346, 0.2623, 0.3564, 1.0, 0.2346, 0.2623, 0.3564, 1.0, 0.2346, 0.2623, 0.3564, 1.0, 0.2346, 0.2623, 0.3564, 1.0, 0.2346, 0.2623, 0.3564, 1.0, 0.2346, 0.2623, 0.3564, 1.0, 0.2346, 0.2623, 0.3564, 1.0, 0.2346, 0.2623, 0.3564, 1.0, 0.2346, 0.2623, 0.3564, 1.0, 0.2346, 0.2623, 0.3564, 1.0, 0.2346, 0.2623, 0.3564, 1.0, 0.2346, 0.2623, 0.3564, 1.0, 0.2346, 0.2623, 0.3564, 1.0, 0.2346, 0.2623, 0.3564, 1.0, 0.2346, 0.2623, 0.3564, 1.0, 0.2346, 0.2623, 0.3564, 1.0, 0.2346, 0.2623, 0.3564, 1.0, 0.2346, 0.2623, 0.3564, 1.0, 0.2346, 0.2623, 0.3564, 1.0, 0.2346, 0.2623, 0.3564, 1.0, 0.2346, 0.2623, 0.3564, 1.0, 0.2346, 0.2623, 0.3564, 1.0, 0.2346, 0.2623, 0.3564, 1.0, 0.2346, 0.2623, 0.3564, 1.0, 0.2346, 0.2623, 0.3564, 1.0, 0.2346, 0.2623, 0.3564, 1.0, 0.2346, 0.2623, 0.3564, 1.0, 0.2346, 0.2623, 0.3564, 1.0, 0.2346, 0.2623, 0.3564, 1.0, 0.2346, 0.2623, 0.3564, 1.0, 0.2346, 0.2623, 0.3564, 1.0, 0.2346, 0.2623, 0.3564, 1.0, 0.2346, 0.2623, 0.3564, 1.0, 0.2346, 0.2623, 0.3564, 1.0, 0.2346, 0.2623, 0.3564, 1.0, 0.2346, 0.2623, 0.3564, 1.0, 0.2346, 0.2623, 0.3564, 1.0, 0.2346, 0.2623, 0.3564, 1.0, 0.2346, 0.2623, 0.3564, 1.0, 0.2346, 0.2623, 0.3564, 1.0, 0.2346, 0.2623, 0.3564, 1.0, 0.2346, 0.2623, 0.3564, 1.0, 0.2346, 0.2623, 0.3564, 1.0, 0.2346, 0.2623, 0.3564, 1.0, 0.2346, 0.2623, 0.3564, 1.0, 0.2346, 0.2623, 0.3564, 1.0, 0.2346, 0.2623, 0.3564, 1.0, 0.2346, 0.2623, 0.3564, 1.0, 0.2346, 0.2623, 0.3564, 1.0, 0.2346, 0.2623, 0.3564, 1.0, 0.2346, 0.2623, 0.3564, 1.0, 0.2346, 0.2623, 0.3564, 1.0])
me_circle_000.use_remesh_preserve_volume = False
me_circle_000.use_remesh_preserve_attributes = False
me_circle_000.use_mirror_vertex_groups = False
me_circle_000.update()

# ---- objects
ob_circle_000 = bpy.data.objects.new('Circle.000', me_circle_000)

# ---- transforms, parenting, visibility, modifiers, constraints
ob_circle_000.location = (0.007726, -0.02626, 0.0169)
ob_circle_000.rotation_euler = (1.571, -0.0, 2.375)
ob_circle_000.scale = (0.0762, 0.0762, 0.0762)
ob_circle_000.lineart.crease_threshold = 0.0

# ---- collection membership
col_collection_1.objects.link(ob_circle_000)

# ---- scene / render settings (as saved in the file)
scene.frame_start = 1; scene.frame_end = 250; scene.frame_set(1)
scene.render.engine = 'BLENDER_EEVEE_NEXT'
scene.render.resolution_percentage = 50
scene.render.dither_intensity = 0.0
scene.cycles.use_denoising = False
scene.cycles.samples = 128
scene.cycles.sampling_pattern = 'TABULATED_SOBOL'
scene.cycles.light_sampling_threshold = 0.0
scene.cycles.use_adaptive_sampling = False
scene.cycles.use_light_tree = False
scene.cycles.blur_glossy = 0.0
scene.cycles.sample_clamp_indirect = 0.0
scene.view_settings.view_transform = 'Standard'
bpy.context.view_layer.update()

# ---- added for rendering (the .blend has no active camera and no usable light): camera, sun
cam_auto = bpy.data.cameras.new('AutoCamera')
cam_auto.lens = 50.0
cam_auto.sensor_width = 36.0
cam_auto.clip_end = 1000.0
ob_auto_camera = bpy.data.objects.new('AutoCamera', cam_auto)
scene.collection.objects.link(ob_auto_camera)
ob_auto_camera.location = (5.40287, -6.49109, 4.32644)
ob_auto_camera.rotation_euler = (1.09748, -7.21219e-08, 0.694738)
scene.camera = ob_auto_camera
light_auto_sun = bpy.data.lights.new('AutoSun', 'SUN')
light_auto_sun.energy = 3.0
light_auto_sun.angle = 0.0523599
ob_auto_sun = bpy.data.objects.new('AutoSun', light_auto_sun)
scene.collection.objects.link(ob_auto_sun)
ob_auto_sun.rotation_euler = (0.872665, 0.174533, 0.523599)
bpy.context.view_layer.update()
